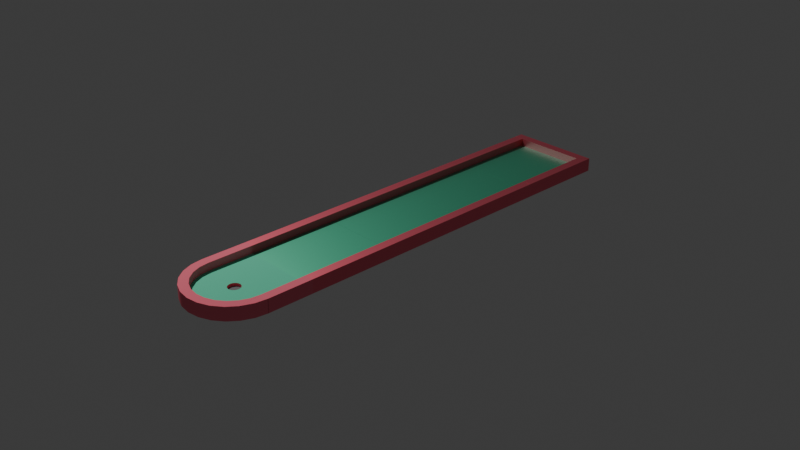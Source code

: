 # Source: myLevel1.blend  (saved by Blender 4.4.30; exported with 4.5.12 LTS)
import bpy
from mathutils import Matrix  # noqa: F401  (used for matrix-valued properties, if any)

bpy.ops.wm.read_factory_settings(use_empty=True)
scene = bpy.context.scene
scene.name = 'Scene'

# ---- collections
col_collection = bpy.data.collections.new('Collection'); scene.collection.children.link(col_collection)

# ---- materials (node trees are filled in below, after node groups)
mat_border_006 = bpy.data.materials.new('border.006')
mat_border_006.diffuse_color = (1.0, 0.2039, 0.2745, 1.0)
mat_border_006.roughness = 0.5528
mat_border_006.specular_intensity = 1.0
mat_border_006.metallic = 1.0
mat_green_006 = bpy.data.materials.new('green.006')
mat_green_006.diffuse_color = (0.1493, 0.7358, 0.4699, 1.0)
mat_green_006.roughness = 0.5528
mat_green_006.specular_intensity = 1.0
mat_green_006.metallic = 1.0
mat_border_007 = bpy.data.materials.new('border.007')
mat_border_007.diffuse_color = (1.0, 0.2039, 0.2745, 1.0)
mat_border_007.roughness = 1.0
mat_border_007.specular_intensity = 0.0
mat_green_007 = bpy.data.materials.new('green.007')
mat_green_007.diffuse_color = (0.1493, 0.7358, 0.4699, 1.0)
mat_green_007.roughness = 1.0
mat_green_007.specular_intensity = 0.0
mat_dark_001 = bpy.data.materials.new('dark.001')
mat_dark_001.diffuse_color = (0.2275, 0.2275, 0.2275, 1.0)
mat_dark_001.roughness = 1.0
mat_dark_001.specular_intensity = 0.0
mat_border_010 = bpy.data.materials.new('border.010')
mat_border_010.diffuse_color = (1.0, 0.2039, 0.2745, 1.0)
mat_border_010.roughness = 0.5528
mat_border_010.specular_intensity = 1.0
mat_border_010.metallic = 1.0
mat_green_010 = bpy.data.materials.new('green.010')
mat_green_010.diffuse_color = (0.1493, 0.7358, 0.4699, 1.0)
mat_green_010.roughness = 0.5528
mat_green_010.specular_intensity = 1.0
mat_green_010.metallic = 1.0
mat_border_008 = bpy.data.materials.new('border.008')
mat_border_008.diffuse_color = (1.0, 0.2039, 0.2745, 1.0)
mat_border_008.roughness = 0.5528
mat_border_008.specular_intensity = 1.0
mat_border_008.metallic = 1.0
mat_green_008 = bpy.data.materials.new('green.008')
mat_green_008.diffuse_color = (0.1493, 0.7358, 0.4699, 1.0)
mat_green_008.roughness = 0.5528
mat_green_008.specular_intensity = 1.0
mat_green_008.metallic = 1.0
mat_border_011 = bpy.data.materials.new('border.011')
mat_border_011.diffuse_color = (1.0, 0.2039, 0.2745, 1.0)
mat_border_011.roughness = 0.5528
mat_border_011.specular_intensity = 1.0
mat_border_011.metallic = 1.0
mat_green_011 = bpy.data.materials.new('green.011')
mat_green_011.diffuse_color = (0.1493, 0.7358, 0.4699, 1.0)
mat_green_011.roughness = 0.5528
mat_green_011.specular_intensity = 1.0
mat_green_011.metallic = 1.0
mat_border_012 = bpy.data.materials.new('border.012')
mat_border_012.diffuse_color = (1.0, 0.2039, 0.2745, 1.0)
mat_border_012.roughness = 0.5528
mat_border_012.specular_intensity = 1.0
mat_border_012.metallic = 1.0
mat_green_012 = bpy.data.materials.new('green.012')
mat_green_012.diffuse_color = (0.1493, 0.7358, 0.4699, 1.0)
mat_green_012.roughness = 0.5528
mat_green_012.specular_intensity = 1.0
mat_green_012.metallic = 1.0
mat_border_013 = bpy.data.materials.new('border.013')
mat_border_013.diffuse_color = (1.0, 0.2039, 0.2745, 1.0)
mat_border_013.roughness = 0.5528
mat_border_013.specular_intensity = 1.0
mat_border_013.metallic = 1.0
mat_green_013 = bpy.data.materials.new('green.013')
mat_green_013.diffuse_color = (0.1493, 0.7358, 0.4699, 1.0)
mat_green_013.roughness = 0.5528
mat_green_013.specular_intensity = 1.0
mat_green_013.metallic = 1.0
mat_border_014 = bpy.data.materials.new('border.014')
mat_border_014.diffuse_color = (1.0, 0.2039, 0.2745, 1.0)
mat_border_014.roughness = 0.5528
mat_border_014.specular_intensity = 1.0
mat_border_014.metallic = 1.0
mat_green_014 = bpy.data.materials.new('green.014')
mat_green_014.diffuse_color = (0.1493, 0.7358, 0.4699, 1.0)
mat_green_014.roughness = 0.5528
mat_green_014.specular_intensity = 1.0
mat_green_014.metallic = 1.0
mat_border_015 = bpy.data.materials.new('border.015')
mat_border_015.diffuse_color = (1.0, 0.2039, 0.2745, 1.0)
mat_border_015.roughness = 0.5528
mat_border_015.specular_intensity = 1.0
mat_border_015.metallic = 1.0
mat_green_015 = bpy.data.materials.new('green.015')
mat_green_015.diffuse_color = (0.1493, 0.7358, 0.4699, 1.0)
mat_green_015.roughness = 0.5528
mat_green_015.specular_intensity = 1.0
mat_green_015.metallic = 1.0
mat_border_016 = bpy.data.materials.new('border.016')
mat_border_016.diffuse_color = (1.0, 0.2039, 0.2745, 1.0)
mat_border_016.roughness = 0.5528
mat_border_016.specular_intensity = 1.0
mat_border_016.metallic = 1.0
mat_green_016 = bpy.data.materials.new('green.016')
mat_green_016.diffuse_color = (0.1493, 0.7358, 0.4699, 1.0)
mat_green_016.roughness = 0.5528
mat_green_016.specular_intensity = 1.0
mat_green_016.metallic = 1.0
mat_border_017 = bpy.data.materials.new('border.017')
mat_border_017.diffuse_color = (1.0, 0.2039, 0.2745, 1.0)
mat_border_017.roughness = 0.5528
mat_border_017.specular_intensity = 1.0
mat_border_017.metallic = 1.0
mat_green_017 = bpy.data.materials.new('green.017')
mat_green_017.diffuse_color = (0.1493, 0.7358, 0.4699, 1.0)
mat_green_017.roughness = 0.5528
mat_green_017.specular_intensity = 1.0
mat_green_017.metallic = 1.0
mat_border_018 = bpy.data.materials.new('border.018')
mat_border_018.diffuse_color = (1.0, 0.2039, 0.2745, 1.0)
mat_border_018.roughness = 0.5528
mat_border_018.specular_intensity = 1.0
mat_border_018.metallic = 1.0
mat_green_018 = bpy.data.materials.new('green.018')
mat_green_018.diffuse_color = (0.1493, 0.7358, 0.4699, 1.0)
mat_green_018.roughness = 0.5528
mat_green_018.specular_intensity = 1.0
mat_green_018.metallic = 1.0
mat_border_019 = bpy.data.materials.new('border.019')
mat_border_019.diffuse_color = (1.0, 0.2039, 0.2745, 1.0)
mat_border_019.roughness = 0.5528
mat_border_019.specular_intensity = 1.0
mat_border_019.metallic = 1.0
mat_green_019 = bpy.data.materials.new('green.019')
mat_green_019.diffuse_color = (0.1493, 0.7358, 0.4699, 1.0)
mat_green_019.roughness = 0.5528
mat_green_019.specular_intensity = 1.0
mat_green_019.metallic = 1.0
mat_border_020 = bpy.data.materials.new('border.020')
mat_border_020.diffuse_color = (1.0, 0.2039, 0.2745, 1.0)
mat_border_020.roughness = 0.5528
mat_border_020.specular_intensity = 1.0
mat_border_020.metallic = 1.0
mat_green_020 = bpy.data.materials.new('green.020')
mat_green_020.diffuse_color = (0.1493, 0.7358, 0.4699, 1.0)
mat_green_020.roughness = 0.5528
mat_green_020.specular_intensity = 1.0
mat_green_020.metallic = 1.0

# ---- material node trees
mat_border_006.use_nodes = True; mat_border_006.node_tree.nodes.clear()
_N = mat_border_006.node_tree.nodes; _L = mat_border_006.node_tree.links
n0 = _N.new('ShaderNodeBsdfPrincipled'); n0.name = 'Principled BSDF'; n0.location = (10, 300)
n0.inputs[0].default_value = (1.0, 0.2039, 0.2745, 1.0)
n0.inputs[1].default_value = 1.0
n0.inputs[2].default_value = 0.5528
n0.inputs[13].default_value = 1.0
n0.inputs[27].default_value = (0.0, 0.0, 0.0, 1.0)
n0.inputs[28].default_value = 1.0
n1 = _N.new('ShaderNodeOutputMaterial'); n1.name = 'Material Output'; n1.location = (300, 300)
n2 = _N.new('ShaderNodeNormalMap'); n2.name = 'Normal Map'; n2.location = (-300, -300)
n2.label = 'Normal/Map'
_L.new(n0.outputs[0], n1.inputs[0])
_L.new(n2.outputs[0], n0.inputs[5])
n1.is_active_output = True
mat_green_006.use_nodes = True; mat_green_006.node_tree.nodes.clear()
_N = mat_green_006.node_tree.nodes; _L = mat_green_006.node_tree.links
n0 = _N.new('ShaderNodeBsdfPrincipled'); n0.name = 'Principled BSDF'; n0.location = (10, 300)
n0.inputs[0].default_value = (0.1493, 0.7358, 0.4699, 1.0)
n0.inputs[1].default_value = 1.0
n0.inputs[2].default_value = 0.5528
n0.inputs[13].default_value = 1.0
n0.inputs[27].default_value = (0.0, 0.0, 0.0, 1.0)
n0.inputs[28].default_value = 1.0
n1 = _N.new('ShaderNodeOutputMaterial'); n1.name = 'Material Output'; n1.location = (300, 300)
n2 = _N.new('ShaderNodeNormalMap'); n2.name = 'Normal Map'; n2.location = (-300, -300)
n2.label = 'Normal/Map'
_L.new(n0.outputs[0], n1.inputs[0])
_L.new(n2.outputs[0], n0.inputs[5])
n1.is_active_output = True
mat_border_007.use_nodes = True; mat_border_007.node_tree.nodes.clear()
_N = mat_border_007.node_tree.nodes; _L = mat_border_007.node_tree.links
n0 = _N.new('ShaderNodeBsdfPrincipled'); n0.name = 'Principled BSDF'; n0.location = (10, 300)
n0.inputs[0].default_value = (1.0, 0.2039, 0.2745, 1.0)
n0.inputs[2].default_value = 1.0
n0.inputs[13].default_value = 0.0
n0.inputs[27].default_value = (1.0, 0.2039, 0.2745, 1.0)
n1 = _N.new('ShaderNodeOutputMaterial'); n1.name = 'Material Output'; n1.location = (300, 300)
n2 = _N.new('ShaderNodeNormalMap'); n2.name = 'Normal Map'; n2.location = (-300, -300)
n2.label = 'Normal/Map'
_L.new(n0.outputs[0], n1.inputs[0])
_L.new(n2.outputs[0], n0.inputs[5])
n1.is_active_output = True
mat_green_007.use_nodes = True; mat_green_007.node_tree.nodes.clear()
_N = mat_green_007.node_tree.nodes; _L = mat_green_007.node_tree.links
n0 = _N.new('ShaderNodeBsdfPrincipled'); n0.name = 'Principled BSDF'; n0.location = (10, 300)
n0.inputs[0].default_value = (0.1493, 0.7358, 0.4699, 1.0)
n0.inputs[2].default_value = 1.0
n0.inputs[13].default_value = 0.0
n0.inputs[27].default_value = (0.1493, 0.7358, 0.4699, 1.0)
n1 = _N.new('ShaderNodeOutputMaterial'); n1.name = 'Material Output'; n1.location = (300, 300)
n2 = _N.new('ShaderNodeNormalMap'); n2.name = 'Normal Map'; n2.location = (-300, -300)
n2.label = 'Normal/Map'
_L.new(n0.outputs[0], n1.inputs[0])
_L.new(n2.outputs[0], n0.inputs[5])
n1.is_active_output = True
mat_dark_001.use_nodes = True; mat_dark_001.node_tree.nodes.clear()
_N = mat_dark_001.node_tree.nodes; _L = mat_dark_001.node_tree.links
n0 = _N.new('ShaderNodeBsdfPrincipled'); n0.name = 'Principled BSDF'; n0.location = (10, 300)
n0.inputs[0].default_value = (0.2275, 0.2275, 0.2275, 1.0)
n0.inputs[2].default_value = 1.0
n0.inputs[13].default_value = 0.0
n0.inputs[27].default_value = (0.2275, 0.2275, 0.2275, 1.0)
n1 = _N.new('ShaderNodeOutputMaterial'); n1.name = 'Material Output'; n1.location = (300, 300)
n2 = _N.new('ShaderNodeNormalMap'); n2.name = 'Normal Map'; n2.location = (-300, -300)
n2.label = 'Normal/Map'
_L.new(n0.outputs[0], n1.inputs[0])
_L.new(n2.outputs[0], n0.inputs[5])
n1.is_active_output = True
mat_border_010.use_nodes = True; mat_border_010.node_tree.nodes.clear()
_N = mat_border_010.node_tree.nodes; _L = mat_border_010.node_tree.links
n0 = _N.new('ShaderNodeBsdfPrincipled'); n0.name = 'Principled BSDF'; n0.location = (10, 300)
n0.inputs[0].default_value = (1.0, 0.2039, 0.2745, 1.0)
n0.inputs[1].default_value = 1.0
n0.inputs[2].default_value = 0.5528
n0.inputs[13].default_value = 1.0
n0.inputs[27].default_value = (0.0, 0.0, 0.0, 1.0)
n0.inputs[28].default_value = 1.0
n1 = _N.new('ShaderNodeOutputMaterial'); n1.name = 'Material Output'; n1.location = (300, 300)
n2 = _N.new('ShaderNodeNormalMap'); n2.name = 'Normal Map'; n2.location = (-300, -300)
n2.label = 'Normal/Map'
_L.new(n0.outputs[0], n1.inputs[0])
_L.new(n2.outputs[0], n0.inputs[5])
n1.is_active_output = True
mat_green_010.use_nodes = True; mat_green_010.node_tree.nodes.clear()
_N = mat_green_010.node_tree.nodes; _L = mat_green_010.node_tree.links
n0 = _N.new('ShaderNodeBsdfPrincipled'); n0.name = 'Principled BSDF'; n0.location = (10, 300)
n0.inputs[0].default_value = (0.1493, 0.7358, 0.4699, 1.0)
n0.inputs[1].default_value = 1.0
n0.inputs[2].default_value = 0.5528
n0.inputs[13].default_value = 1.0
n0.inputs[27].default_value = (0.0, 0.0, 0.0, 1.0)
n0.inputs[28].default_value = 1.0
n1 = _N.new('ShaderNodeOutputMaterial'); n1.name = 'Material Output'; n1.location = (300, 300)
n2 = _N.new('ShaderNodeNormalMap'); n2.name = 'Normal Map'; n2.location = (-300, -300)
n2.label = 'Normal/Map'
_L.new(n0.outputs[0], n1.inputs[0])
_L.new(n2.outputs[0], n0.inputs[5])
n1.is_active_output = True
mat_border_008.use_nodes = True; mat_border_008.node_tree.nodes.clear()
_N = mat_border_008.node_tree.nodes; _L = mat_border_008.node_tree.links
n0 = _N.new('ShaderNodeBsdfPrincipled'); n0.name = 'Principled BSDF'; n0.location = (10, 300)
n0.inputs[0].default_value = (1.0, 0.2039, 0.2745, 1.0)
n0.inputs[1].default_value = 1.0
n0.inputs[2].default_value = 0.5528
n0.inputs[13].default_value = 1.0
n0.inputs[27].default_value = (0.0, 0.0, 0.0, 1.0)
n0.inputs[28].default_value = 1.0
n1 = _N.new('ShaderNodeOutputMaterial'); n1.name = 'Material Output'; n1.location = (300, 300)
n2 = _N.new('ShaderNodeNormalMap'); n2.name = 'Normal Map'; n2.location = (-300, -300)
n2.label = 'Normal/Map'
_L.new(n0.outputs[0], n1.inputs[0])
_L.new(n2.outputs[0], n0.inputs[5])
n1.is_active_output = True
mat_green_008.use_nodes = True; mat_green_008.node_tree.nodes.clear()
_N = mat_green_008.node_tree.nodes; _L = mat_green_008.node_tree.links
n0 = _N.new('ShaderNodeBsdfPrincipled'); n0.name = 'Principled BSDF'; n0.location = (10, 300)
n0.inputs[0].default_value = (0.1493, 0.7358, 0.4699, 1.0)
n0.inputs[1].default_value = 1.0
n0.inputs[2].default_value = 0.5528
n0.inputs[13].default_value = 1.0
n0.inputs[27].default_value = (0.0, 0.0, 0.0, 1.0)
n0.inputs[28].default_value = 1.0
n1 = _N.new('ShaderNodeOutputMaterial'); n1.name = 'Material Output'; n1.location = (300, 300)
n2 = _N.new('ShaderNodeNormalMap'); n2.name = 'Normal Map'; n2.location = (-300, -300)
n2.label = 'Normal/Map'
_L.new(n0.outputs[0], n1.inputs[0])
_L.new(n2.outputs[0], n0.inputs[5])
n1.is_active_output = True
mat_border_011.use_nodes = True; mat_border_011.node_tree.nodes.clear()
_N = mat_border_011.node_tree.nodes; _L = mat_border_011.node_tree.links
n0 = _N.new('ShaderNodeBsdfPrincipled'); n0.name = 'Principled BSDF'; n0.location = (10, 300)
n0.inputs[0].default_value = (1.0, 0.2039, 0.2745, 1.0)
n0.inputs[1].default_value = 1.0
n0.inputs[2].default_value = 0.5528
n0.inputs[13].default_value = 1.0
n0.inputs[27].default_value = (0.0, 0.0, 0.0, 1.0)
n0.inputs[28].default_value = 1.0
n1 = _N.new('ShaderNodeOutputMaterial'); n1.name = 'Material Output'; n1.location = (300, 300)
n2 = _N.new('ShaderNodeNormalMap'); n2.name = 'Normal Map'; n2.location = (-300, -300)
n2.label = 'Normal/Map'
_L.new(n0.outputs[0], n1.inputs[0])
_L.new(n2.outputs[0], n0.inputs[5])
n1.is_active_output = True
mat_green_011.use_nodes = True; mat_green_011.node_tree.nodes.clear()
_N = mat_green_011.node_tree.nodes; _L = mat_green_011.node_tree.links
n0 = _N.new('ShaderNodeBsdfPrincipled'); n0.name = 'Principled BSDF'; n0.location = (10, 300)
n0.inputs[0].default_value = (0.1493, 0.7358, 0.4699, 1.0)
n0.inputs[1].default_value = 1.0
n0.inputs[2].default_value = 0.5528
n0.inputs[13].default_value = 1.0
n0.inputs[27].default_value = (0.0, 0.0, 0.0, 1.0)
n0.inputs[28].default_value = 1.0
n1 = _N.new('ShaderNodeOutputMaterial'); n1.name = 'Material Output'; n1.location = (300, 300)
n2 = _N.new('ShaderNodeNormalMap'); n2.name = 'Normal Map'; n2.location = (-300, -300)
n2.label = 'Normal/Map'
_L.new(n0.outputs[0], n1.inputs[0])
_L.new(n2.outputs[0], n0.inputs[5])
n1.is_active_output = True
mat_border_012.use_nodes = True; mat_border_012.node_tree.nodes.clear()
_N = mat_border_012.node_tree.nodes; _L = mat_border_012.node_tree.links
n0 = _N.new('ShaderNodeBsdfPrincipled'); n0.name = 'Principled BSDF'; n0.location = (10, 300)
n0.inputs[0].default_value = (1.0, 0.2039, 0.2745, 1.0)
n0.inputs[1].default_value = 1.0
n0.inputs[2].default_value = 0.5528
n0.inputs[13].default_value = 1.0
n0.inputs[27].default_value = (0.0, 0.0, 0.0, 1.0)
n0.inputs[28].default_value = 1.0
n1 = _N.new('ShaderNodeOutputMaterial'); n1.name = 'Material Output'; n1.location = (300, 300)
n2 = _N.new('ShaderNodeNormalMap'); n2.name = 'Normal Map'; n2.location = (-300, -300)
n2.label = 'Normal/Map'
_L.new(n0.outputs[0], n1.inputs[0])
_L.new(n2.outputs[0], n0.inputs[5])
n1.is_active_output = True
mat_green_012.use_nodes = True; mat_green_012.node_tree.nodes.clear()
_N = mat_green_012.node_tree.nodes; _L = mat_green_012.node_tree.links
n0 = _N.new('ShaderNodeBsdfPrincipled'); n0.name = 'Principled BSDF'; n0.location = (10, 300)
n0.inputs[0].default_value = (0.1493, 0.7358, 0.4699, 1.0)
n0.inputs[1].default_value = 1.0
n0.inputs[2].default_value = 0.5528
n0.inputs[13].default_value = 1.0
n0.inputs[27].default_value = (0.0, 0.0, 0.0, 1.0)
n0.inputs[28].default_value = 1.0
n1 = _N.new('ShaderNodeOutputMaterial'); n1.name = 'Material Output'; n1.location = (300, 300)
n2 = _N.new('ShaderNodeNormalMap'); n2.name = 'Normal Map'; n2.location = (-300, -300)
n2.label = 'Normal/Map'
_L.new(n0.outputs[0], n1.inputs[0])
_L.new(n2.outputs[0], n0.inputs[5])
n1.is_active_output = True
mat_border_013.use_nodes = True; mat_border_013.node_tree.nodes.clear()
_N = mat_border_013.node_tree.nodes; _L = mat_border_013.node_tree.links
n0 = _N.new('ShaderNodeBsdfPrincipled'); n0.name = 'Principled BSDF'; n0.location = (10, 300)
n0.inputs[0].default_value = (1.0, 0.2039, 0.2745, 1.0)
n0.inputs[1].default_value = 1.0
n0.inputs[2].default_value = 0.5528
n0.inputs[13].default_value = 1.0
n0.inputs[27].default_value = (0.0, 0.0, 0.0, 1.0)
n0.inputs[28].default_value = 1.0
n1 = _N.new('ShaderNodeOutputMaterial'); n1.name = 'Material Output'; n1.location = (300, 300)
n2 = _N.new('ShaderNodeNormalMap'); n2.name = 'Normal Map'; n2.location = (-300, -300)
n2.label = 'Normal/Map'
_L.new(n0.outputs[0], n1.inputs[0])
_L.new(n2.outputs[0], n0.inputs[5])
n1.is_active_output = True
mat_green_013.use_nodes = True; mat_green_013.node_tree.nodes.clear()
_N = mat_green_013.node_tree.nodes; _L = mat_green_013.node_tree.links
n0 = _N.new('ShaderNodeBsdfPrincipled'); n0.name = 'Principled BSDF'; n0.location = (10, 300)
n0.inputs[0].default_value = (0.1493, 0.7358, 0.4699, 1.0)
n0.inputs[1].default_value = 1.0
n0.inputs[2].default_value = 0.5528
n0.inputs[13].default_value = 1.0
n0.inputs[27].default_value = (0.0, 0.0, 0.0, 1.0)
n0.inputs[28].default_value = 1.0
n1 = _N.new('ShaderNodeOutputMaterial'); n1.name = 'Material Output'; n1.location = (300, 300)
n2 = _N.new('ShaderNodeNormalMap'); n2.name = 'Normal Map'; n2.location = (-300, -300)
n2.label = 'Normal/Map'
_L.new(n0.outputs[0], n1.inputs[0])
_L.new(n2.outputs[0], n0.inputs[5])
n1.is_active_output = True
mat_border_014.use_nodes = True; mat_border_014.node_tree.nodes.clear()
_N = mat_border_014.node_tree.nodes; _L = mat_border_014.node_tree.links
n0 = _N.new('ShaderNodeBsdfPrincipled'); n0.name = 'Principled BSDF'; n0.location = (10, 300)
n0.inputs[0].default_value = (1.0, 0.2039, 0.2745, 1.0)
n0.inputs[1].default_value = 1.0
n0.inputs[2].default_value = 0.5528
n0.inputs[13].default_value = 1.0
n0.inputs[27].default_value = (0.0, 0.0, 0.0, 1.0)
n0.inputs[28].default_value = 1.0
n1 = _N.new('ShaderNodeOutputMaterial'); n1.name = 'Material Output'; n1.location = (300, 300)
n2 = _N.new('ShaderNodeNormalMap'); n2.name = 'Normal Map'; n2.location = (-300, -300)
n2.label = 'Normal/Map'
_L.new(n0.outputs[0], n1.inputs[0])
_L.new(n2.outputs[0], n0.inputs[5])
n1.is_active_output = True
mat_green_014.use_nodes = True; mat_green_014.node_tree.nodes.clear()
_N = mat_green_014.node_tree.nodes; _L = mat_green_014.node_tree.links
n0 = _N.new('ShaderNodeBsdfPrincipled'); n0.name = 'Principled BSDF'; n0.location = (10, 300)
n0.inputs[0].default_value = (0.1493, 0.7358, 0.4699, 1.0)
n0.inputs[1].default_value = 1.0
n0.inputs[2].default_value = 0.5528
n0.inputs[13].default_value = 1.0
n0.inputs[27].default_value = (0.0, 0.0, 0.0, 1.0)
n0.inputs[28].default_value = 1.0
n1 = _N.new('ShaderNodeOutputMaterial'); n1.name = 'Material Output'; n1.location = (300, 300)
n2 = _N.new('ShaderNodeNormalMap'); n2.name = 'Normal Map'; n2.location = (-300, -300)
n2.label = 'Normal/Map'
_L.new(n0.outputs[0], n1.inputs[0])
_L.new(n2.outputs[0], n0.inputs[5])
n1.is_active_output = True
mat_border_015.use_nodes = True; mat_border_015.node_tree.nodes.clear()
_N = mat_border_015.node_tree.nodes; _L = mat_border_015.node_tree.links
n0 = _N.new('ShaderNodeBsdfPrincipled'); n0.name = 'Principled BSDF'; n0.location = (10, 300)
n0.inputs[0].default_value = (1.0, 0.2039, 0.2745, 1.0)
n0.inputs[1].default_value = 1.0
n0.inputs[2].default_value = 0.5528
n0.inputs[13].default_value = 1.0
n0.inputs[27].default_value = (0.0, 0.0, 0.0, 1.0)
n0.inputs[28].default_value = 1.0
n1 = _N.new('ShaderNodeOutputMaterial'); n1.name = 'Material Output'; n1.location = (300, 300)
n2 = _N.new('ShaderNodeNormalMap'); n2.name = 'Normal Map'; n2.location = (-300, -300)
n2.label = 'Normal/Map'
_L.new(n0.outputs[0], n1.inputs[0])
_L.new(n2.outputs[0], n0.inputs[5])
n1.is_active_output = True
mat_green_015.use_nodes = True; mat_green_015.node_tree.nodes.clear()
_N = mat_green_015.node_tree.nodes; _L = mat_green_015.node_tree.links
n0 = _N.new('ShaderNodeBsdfPrincipled'); n0.name = 'Principled BSDF'; n0.location = (10, 300)
n0.inputs[0].default_value = (0.1493, 0.7358, 0.4699, 1.0)
n0.inputs[1].default_value = 1.0
n0.inputs[2].default_value = 0.5528
n0.inputs[13].default_value = 1.0
n0.inputs[27].default_value = (0.0, 0.0, 0.0, 1.0)
n0.inputs[28].default_value = 1.0
n1 = _N.new('ShaderNodeOutputMaterial'); n1.name = 'Material Output'; n1.location = (300, 300)
n2 = _N.new('ShaderNodeNormalMap'); n2.name = 'Normal Map'; n2.location = (-300, -300)
n2.label = 'Normal/Map'
_L.new(n0.outputs[0], n1.inputs[0])
_L.new(n2.outputs[0], n0.inputs[5])
n1.is_active_output = True
mat_border_016.use_nodes = True; mat_border_016.node_tree.nodes.clear()
_N = mat_border_016.node_tree.nodes; _L = mat_border_016.node_tree.links
n0 = _N.new('ShaderNodeBsdfPrincipled'); n0.name = 'Principled BSDF'; n0.location = (10, 300)
n0.inputs[0].default_value = (1.0, 0.2039, 0.2745, 1.0)
n0.inputs[1].default_value = 1.0
n0.inputs[2].default_value = 0.5528
n0.inputs[13].default_value = 1.0
n0.inputs[27].default_value = (0.0, 0.0, 0.0, 1.0)
n0.inputs[28].default_value = 1.0
n1 = _N.new('ShaderNodeOutputMaterial'); n1.name = 'Material Output'; n1.location = (300, 300)
n2 = _N.new('ShaderNodeNormalMap'); n2.name = 'Normal Map'; n2.location = (-300, -300)
n2.label = 'Normal/Map'
_L.new(n0.outputs[0], n1.inputs[0])
_L.new(n2.outputs[0], n0.inputs[5])
n1.is_active_output = True
mat_green_016.use_nodes = True; mat_green_016.node_tree.nodes.clear()
_N = mat_green_016.node_tree.nodes; _L = mat_green_016.node_tree.links
n0 = _N.new('ShaderNodeBsdfPrincipled'); n0.name = 'Principled BSDF'; n0.location = (10, 300)
n0.inputs[0].default_value = (0.1493, 0.7358, 0.4699, 1.0)
n0.inputs[1].default_value = 1.0
n0.inputs[2].default_value = 0.5528
n0.inputs[13].default_value = 1.0
n0.inputs[27].default_value = (0.0, 0.0, 0.0, 1.0)
n0.inputs[28].default_value = 1.0
n1 = _N.new('ShaderNodeOutputMaterial'); n1.name = 'Material Output'; n1.location = (300, 300)
n2 = _N.new('ShaderNodeNormalMap'); n2.name = 'Normal Map'; n2.location = (-300, -300)
n2.label = 'Normal/Map'
_L.new(n0.outputs[0], n1.inputs[0])
_L.new(n2.outputs[0], n0.inputs[5])
n1.is_active_output = True
mat_border_017.use_nodes = True; mat_border_017.node_tree.nodes.clear()
_N = mat_border_017.node_tree.nodes; _L = mat_border_017.node_tree.links
n0 = _N.new('ShaderNodeBsdfPrincipled'); n0.name = 'Principled BSDF'; n0.location = (10, 300)
n0.inputs[0].default_value = (1.0, 0.2039, 0.2745, 1.0)
n0.inputs[1].default_value = 1.0
n0.inputs[2].default_value = 0.5528
n0.inputs[13].default_value = 1.0
n0.inputs[27].default_value = (0.0, 0.0, 0.0, 1.0)
n0.inputs[28].default_value = 1.0
n1 = _N.new('ShaderNodeOutputMaterial'); n1.name = 'Material Output'; n1.location = (300, 300)
n2 = _N.new('ShaderNodeNormalMap'); n2.name = 'Normal Map'; n2.location = (-300, -300)
n2.label = 'Normal/Map'
_L.new(n0.outputs[0], n1.inputs[0])
_L.new(n2.outputs[0], n0.inputs[5])
n1.is_active_output = True
mat_green_017.use_nodes = True; mat_green_017.node_tree.nodes.clear()
_N = mat_green_017.node_tree.nodes; _L = mat_green_017.node_tree.links
n0 = _N.new('ShaderNodeBsdfPrincipled'); n0.name = 'Principled BSDF'; n0.location = (10, 300)
n0.inputs[0].default_value = (0.1493, 0.7358, 0.4699, 1.0)
n0.inputs[1].default_value = 1.0
n0.inputs[2].default_value = 0.5528
n0.inputs[13].default_value = 1.0
n0.inputs[27].default_value = (0.0, 0.0, 0.0, 1.0)
n0.inputs[28].default_value = 1.0
n1 = _N.new('ShaderNodeOutputMaterial'); n1.name = 'Material Output'; n1.location = (300, 300)
n2 = _N.new('ShaderNodeNormalMap'); n2.name = 'Normal Map'; n2.location = (-300, -300)
n2.label = 'Normal/Map'
_L.new(n0.outputs[0], n1.inputs[0])
_L.new(n2.outputs[0], n0.inputs[5])
n1.is_active_output = True
mat_border_018.use_nodes = True; mat_border_018.node_tree.nodes.clear()
_N = mat_border_018.node_tree.nodes; _L = mat_border_018.node_tree.links
n0 = _N.new('ShaderNodeBsdfPrincipled'); n0.name = 'Principled BSDF'; n0.location = (10, 300)
n0.inputs[0].default_value = (1.0, 0.2039, 0.2745, 1.0)
n0.inputs[1].default_value = 1.0
n0.inputs[2].default_value = 0.5528
n0.inputs[13].default_value = 1.0
n0.inputs[27].default_value = (0.0, 0.0, 0.0, 1.0)
n0.inputs[28].default_value = 1.0
n1 = _N.new('ShaderNodeOutputMaterial'); n1.name = 'Material Output'; n1.location = (300, 300)
n2 = _N.new('ShaderNodeNormalMap'); n2.name = 'Normal Map'; n2.location = (-300, -300)
n2.label = 'Normal/Map'
_L.new(n0.outputs[0], n1.inputs[0])
_L.new(n2.outputs[0], n0.inputs[5])
n1.is_active_output = True
mat_green_018.use_nodes = True; mat_green_018.node_tree.nodes.clear()
_N = mat_green_018.node_tree.nodes; _L = mat_green_018.node_tree.links
n0 = _N.new('ShaderNodeBsdfPrincipled'); n0.name = 'Principled BSDF'; n0.location = (10, 300)
n0.inputs[0].default_value = (0.1493, 0.7358, 0.4699, 1.0)
n0.inputs[1].default_value = 1.0
n0.inputs[2].default_value = 0.5528
n0.inputs[13].default_value = 1.0
n0.inputs[27].default_value = (0.0, 0.0, 0.0, 1.0)
n0.inputs[28].default_value = 1.0
n1 = _N.new('ShaderNodeOutputMaterial'); n1.name = 'Material Output'; n1.location = (300, 300)
n2 = _N.new('ShaderNodeNormalMap'); n2.name = 'Normal Map'; n2.location = (-300, -300)
n2.label = 'Normal/Map'
_L.new(n0.outputs[0], n1.inputs[0])
_L.new(n2.outputs[0], n0.inputs[5])
n1.is_active_output = True
mat_border_019.use_nodes = True; mat_border_019.node_tree.nodes.clear()
_N = mat_border_019.node_tree.nodes; _L = mat_border_019.node_tree.links
n0 = _N.new('ShaderNodeBsdfPrincipled'); n0.name = 'Principled BSDF'; n0.location = (10, 300)
n0.inputs[0].default_value = (1.0, 0.2039, 0.2745, 1.0)
n0.inputs[1].default_value = 1.0
n0.inputs[2].default_value = 0.5528
n0.inputs[13].default_value = 1.0
n0.inputs[27].default_value = (0.0, 0.0, 0.0, 1.0)
n0.inputs[28].default_value = 1.0
n1 = _N.new('ShaderNodeOutputMaterial'); n1.name = 'Material Output'; n1.location = (300, 300)
n2 = _N.new('ShaderNodeNormalMap'); n2.name = 'Normal Map'; n2.location = (-300, -300)
n2.label = 'Normal/Map'
_L.new(n0.outputs[0], n1.inputs[0])
_L.new(n2.outputs[0], n0.inputs[5])
n1.is_active_output = True
mat_green_019.use_nodes = True; mat_green_019.node_tree.nodes.clear()
_N = mat_green_019.node_tree.nodes; _L = mat_green_019.node_tree.links
n0 = _N.new('ShaderNodeBsdfPrincipled'); n0.name = 'Principled BSDF'; n0.location = (10, 300)
n0.inputs[0].default_value = (0.1493, 0.7358, 0.4699, 1.0)
n0.inputs[1].default_value = 1.0
n0.inputs[2].default_value = 0.5528
n0.inputs[13].default_value = 1.0
n0.inputs[27].default_value = (0.0, 0.0, 0.0, 1.0)
n0.inputs[28].default_value = 1.0
n1 = _N.new('ShaderNodeOutputMaterial'); n1.name = 'Material Output'; n1.location = (300, 300)
n2 = _N.new('ShaderNodeNormalMap'); n2.name = 'Normal Map'; n2.location = (-300, -300)
n2.label = 'Normal/Map'
_L.new(n0.outputs[0], n1.inputs[0])
_L.new(n2.outputs[0], n0.inputs[5])
n1.is_active_output = True
mat_border_020.use_nodes = True; mat_border_020.node_tree.nodes.clear()
_N = mat_border_020.node_tree.nodes; _L = mat_border_020.node_tree.links
n0 = _N.new('ShaderNodeBsdfPrincipled'); n0.name = 'Principled BSDF'; n0.location = (10, 300)
n0.inputs[0].default_value = (1.0, 0.2039, 0.2745, 1.0)
n0.inputs[1].default_value = 1.0
n0.inputs[2].default_value = 0.5528
n0.inputs[13].default_value = 1.0
n0.inputs[27].default_value = (0.0, 0.0, 0.0, 1.0)
n0.inputs[28].default_value = 1.0
n1 = _N.new('ShaderNodeOutputMaterial'); n1.name = 'Material Output'; n1.location = (300, 300)
n2 = _N.new('ShaderNodeNormalMap'); n2.name = 'Normal Map'; n2.location = (-300, -300)
n2.label = 'Normal/Map'
_L.new(n0.outputs[0], n1.inputs[0])
_L.new(n2.outputs[0], n0.inputs[5])
n1.is_active_output = True
mat_green_020.use_nodes = True; mat_green_020.node_tree.nodes.clear()
_N = mat_green_020.node_tree.nodes; _L = mat_green_020.node_tree.links
n0 = _N.new('ShaderNodeBsdfPrincipled'); n0.name = 'Principled BSDF'; n0.location = (10, 300)
n0.inputs[0].default_value = (0.1493, 0.7358, 0.4699, 1.0)
n0.inputs[1].default_value = 1.0
n0.inputs[2].default_value = 0.5528
n0.inputs[13].default_value = 1.0
n0.inputs[27].default_value = (0.0, 0.0, 0.0, 1.0)
n0.inputs[28].default_value = 1.0
n1 = _N.new('ShaderNodeOutputMaterial'); n1.name = 'Material Output'; n1.location = (300, 300)
n2 = _N.new('ShaderNodeNormalMap'); n2.name = 'Normal Map'; n2.location = (-300, -300)
n2.label = 'Normal/Map'
_L.new(n0.outputs[0], n1.inputs[0])
_L.new(n2.outputs[0], n0.inputs[5])
n1.is_active_output = True

# ---- world
world_world = bpy.data.worlds.new('World'); scene.world = world_world
world_world.use_nodes = True; world_world.node_tree.nodes.clear()
_N = world_world.node_tree.nodes; _L = world_world.node_tree.links
n0 = _N.new('ShaderNodeOutputWorld'); n0.name = 'World Output'; n0.location = (300, 300)
n1 = _N.new('ShaderNodeBackground'); n1.name = 'Background'; n1.location = (10, 300)
n1.inputs[0].default_value = (0.05088, 0.05088, 0.05088, 1.0)
_L.new(n1.outputs[0], n0.inputs[0])
n0.is_active_output = True
world_world.color = (0.05088, 0.05088, 0.05088)
world_world.sun_shadow_jitter_overblur = 0.0

# ---- cameras
cam_camera = bpy.data.cameras.new('Camera')
cam_camera.clip_end = 100.0
cam_camera.ortho_scale = 7.314

# ---- lights
light_light = bpy.data.lights.new('Light', 'POINT')
light_light.energy = 1000.0
light_light.shadow_soft_size = 0.1

# ---- meshes
me_mesh_006 = bpy.data.meshes.new('Mesh.006')
me_mesh_006.from_pydata([(0.4615, -0.7743, -4.999), (0.4615, -0.7743, 4.999), (-0.5384, -0.7743, -4.999), (-0.5384, -0.7743, 4.999), (0.4615, 0.6922, -4.999), (0.4615, 0.6922, 4.999), (-0.5384, 0.6922, -4.999), (-0.5384, 0.6922, 4.999), (-0.5384, -0.7743, -4.999), (-0.5384, 0.6922, -4.999), (-0.5384, -0.7743, 4.999), (-0.5384, 0.6922, 4.999), (-0.5384, -0.7743, -4.999), (0.4615, -0.7743, -4.999), (-0.5384, 0.6922, -4.999), (0.4615, -0.141, -4.999), (0.4615, 0.6922, -4.999), (0.4615, 0.6922, -4.999), (0.4615, -0.141, -4.999), (0.4615, 0.6922, 4.999), (0.4615, -0.141, 4.999), (0.4615, -0.7743, 4.999), (-0.5384, -0.7743, 4.999), (0.4615, -0.141, 4.999), (-0.5384, 0.6922, 4.999), (0.4615, 0.6922, 4.999)], [], [(2, 0, 1), (3, 2, 1), (4, 6, 5), (7, 5, 6), (8, 10, 9), (11, 9, 10), (12, 14, 13), (15, 13, 14), (16, 15, 14), (17, 19, 18), (20, 18, 19), (21, 23, 22), (24, 22, 23), (25, 24, 23)])
me_mesh_006.polygons.foreach_set('use_smooth', [True] * 14)
_uv = me_mesh_006.uv_layers.new(name='map1')
_uv.uv.foreach_set('vector', [-19.68, -19.68, -15.75, -19.68, -15.75, 19.68, -19.68, 19.68, -19.68, -19.68, -15.75, 19.68, 15.75, -19.68, 19.68, -19.68, 15.75, 19.68, 19.68, 19.68, 15.75, 19.68, 19.68, -19.68, -19.68, 0.0, 19.68, 0.0, -19.68, 5.774, 19.68, 5.774, -19.68, 5.774, 19.68, 0.0, 19.68, -3.155e-31, 19.68, 5.774, 15.75, -3.155e-31, 15.75, 2.493, 15.75, -3.155e-31, 19.68, 5.774, 15.75, 5.774, 15.75, 2.493, 19.68, 5.774, 19.68, 5.774, -19.68, 5.774, 19.68, 2.493, -19.68, 2.493, 19.68, 2.493, -19.68, 5.774, -15.75, 5.609e-14, -15.75, 2.493, -19.68, 1.152e-14, -19.68, 5.774, -19.68, 1.152e-14, -15.75, 2.493, -15.75, 5.774, -19.68, 5.774, -15.75, 2.493])
me_mesh_006.materials.append(mat_border_006)
me_mesh_006.materials.append(mat_green_006)
me_mesh_006.update()
me_mesh_006.normals_split_custom_set([tuple(v) for v in zip(*[iter([0.0, -1.0, 0.0, 0.0, -1.0, 0.0, 0.0, -1.0, 0.0, 0.0, -1.0, 0.0, 0.0, -1.0, 0.0, 0.0, -1.0, 0.0, 0.0, 1.0, 0.0, 0.0, 1.0, 0.0, 0.0, 1.0, 0.0, 0.0, 1.0, 0.0, 0.0, 1.0, 0.0, 0.0, 1.0, 0.0, -1.0, 0.0, 0.0, -1.0, 0.0, 0.0, -1.0, 0.0, 0.0, -1.0, 0.0, 0.0, -1.0, 0.0, 0.0, -1.0, 0.0, 0.0, 0.0, 0.0, -1.0, 0.0, 0.0, -1.0, 0.0, 0.0, -1.0, 0.0, 0.0, -1.0, 0.0, 0.0, -1.0, 0.0, 0.0, -1.0, 0.0, 0.0, -1.0, 0.0, 0.0, -1.0, 0.0, 0.0, -1.0, 1.0, 0.0, 0.0, 1.0, 0.0, 0.0, 1.0, 0.0, 0.0, 1.0, 0.0, 0.0, 1.0, 0.0, 0.0, 1.0, 0.0, 0.0, 0.0, 0.0, 1.0, 0.0, 0.0, 1.0, 0.0, 0.0, 1.0, 0.0, 0.0, 1.0, 0.0, 0.0, 1.0, 0.0, 0.0, 1.0, 0.0, 0.0, 1.0, 0.0, 0.0, 1.0, 0.0, 0.0, 1.0])] * 3)])
me_holeround_002 = bpy.data.meshes.new('holeRound.002')
me_holeround_002.from_pydata([(-0.5, 0.0, -0.4), (-0.4999, 0.0, 0.4), (-0.4999, 0.06333, 0.4), (-5.96e-08, 0.06333, -0.4), (-0.5, 0.06333, -0.4), (0.1035, 0.06333, -0.3863), (0.2, 0.06333, -0.3464), (0.2828, 0.06333, -0.2828), (0.3464, 0.06333, -0.2), (0.3863, 0.06333, -0.1035), (0.4, 0.06333, -5.96e-08), (0.3863, 0.06333, 0.1035), (0.3464, 0.06333, 0.2), (0.2828, 0.06333, 0.2828), (0.2, 0.06333, 0.3464), (0.1035, 0.06333, 0.3863), (0.04714, 0.06333, 0.04714), (0.03333, 0.03166, 0.05773), (0.03333, 0.06333, 0.05773), (0.04714, 0.03166, 0.04714), (0.05773, 0.03166, 0.03333), (0.05773, 0.06333, 0.03333), (0.06439, 0.03166, 0.01725), (0.06439, 0.06333, 0.01725), (0.06666, 0.03166, -7.451e-09), (0.06666, 0.06333, -7.451e-09), (0.06439, 0.03166, -0.01725), (0.06439, 0.06333, -0.01725), (0.05773, 0.03166, -0.03333), (0.05773, 0.06333, -0.03333), (0.04714, 0.03166, -0.04714), (0.04714, 0.06333, -0.04714), (0.03333, 0.06333, -0.05773), (0.03333, 0.03166, -0.05773), (0.01725, 0.06333, -0.06439), (0.01725, 0.03166, -0.06439), (-7.45e-09, 0.06333, -0.06666), (-7.45e-09, 0.03166, -0.06666), (-0.01725, 0.06333, -0.06439), (-0.01725, 0.03166, -0.06439), (-0.03333, 0.06333, -0.05773), (-0.03333, 0.03166, -0.05773), (-0.04714, 0.06333, -0.04714), (-0.04714, 0.03166, -0.04714), (-0.05773, 0.03166, -0.03333), (-0.05773, 0.06333, -0.03333), (-0.06439, 0.03166, -0.01725), (-0.06439, 0.06333, -0.01725), (-0.06666, 0.03166, 7.451e-09), (-0.06666, 0.06333, 7.451e-09), (-0.06439, 0.03166, 0.01725), (-0.06439, 0.06333, 0.01725), (-0.05773, 0.03166, 0.03333), (-0.05773, 0.06333, 0.03333), (-0.04714, 0.03166, 0.04714), (-0.04714, 0.06333, 0.04714), (-0.03333, 0.06333, 0.05773), (-0.03333, 0.03166, 0.05773), (-0.01725, 0.06333, 0.06439), (-0.01725, 0.03166, 0.06439), (7.451e-09, 0.06333, 0.06666), (7.451e-09, 0.03166, 0.06666), (0.01725, 0.06333, 0.06439), (0.01725, 0.03166, 0.06439)], [], [(16, 17, 18), (17, 16, 19), (16, 20, 19), (20, 16, 21), (21, 22, 20), (22, 21, 23), (23, 24, 22), (24, 23, 25), (25, 26, 24), (26, 25, 27), (27, 28, 26), (28, 27, 29), (29, 30, 28), (30, 29, 31), (30, 32, 33), (32, 30, 31), (33, 34, 35), (34, 33, 32), (35, 36, 37), (36, 35, 34), (37, 38, 39), (38, 37, 36), (39, 40, 41), (40, 39, 38), (41, 42, 43), (42, 41, 40), (42, 44, 43), (44, 42, 45), (45, 46, 44), (46, 45, 47), (47, 48, 46), (48, 47, 49), (49, 50, 48), (50, 49, 51), (51, 52, 50), (52, 51, 53), (53, 54, 52), (54, 53, 55), (56, 54, 55), (54, 56, 57), (58, 57, 56), (57, 58, 59), (60, 59, 58), (59, 60, 61), (62, 61, 60), (61, 62, 63), (18, 63, 62), (63, 18, 17), (2, 3, 4), (3, 2, 5), (5, 2, 6), (6, 2, 42), (6, 42, 40), (6, 40, 7), (7, 40, 38), (7, 38, 8), (8, 38, 36), (8, 36, 9), (42, 2, 45), (45, 2, 47), (47, 2, 49), (49, 2, 51), (51, 2, 53), (53, 2, 55), (55, 2, 56), (56, 2, 58), (58, 2, 60), (60, 2, 11), (11, 2, 12), (12, 2, 13), (13, 2, 14), (14, 2, 15), (11, 62, 60), (11, 18, 62), (11, 16, 18), (11, 21, 16), (11, 23, 21), (10, 23, 11), (10, 25, 23), (10, 27, 25), (10, 29, 27), (10, 31, 29), (10, 32, 31), (10, 34, 32), (9, 34, 10), (34, 9, 36), (2, 0, 1), (0, 2, 4), (39, 35, 37), (35, 39, 41), (35, 41, 33), (33, 41, 43), (33, 43, 30), (30, 43, 44), (30, 44, 28), (28, 44, 46), (28, 46, 26), (26, 46, 48), (26, 48, 24), (24, 48, 50), (24, 50, 22), (22, 50, 52), (22, 52, 20), (20, 52, 54), (20, 54, 19), (19, 54, 57), (19, 57, 17), (17, 57, 59), (17, 59, 63), (63, 59, 61)])
me_holeround_002.polygons.foreach_set('use_smooth', [True] * 110)
me_holeround_002.polygons.foreach_set('material_index', [0, 0, 0, 0, 0, 0, 0, 0, 0, 0, 0, 0, 0, 0, 0, 0, 0, 0, 0, 0, 0, 0, 0, 0, 0, 0, 0, 0, 0, 0, 0, 0, 0, 0, 0, 0, 0, 0, 0, 0, 0, 0, 0, 0, 0, 0, 0, 0, 1, 1, 1, 1, 1, 1, 1, 1, 1, 1, 1, 1, 1, 1, 1, 1, 1, 1, 1, 1, 1, 1, 1, 1, 1, 1, 1, 1, 1, 1, 1, 1, 1, 1, 1, 1, 1, 1, 1, 1, 2, 2, 2, 2, 2, 2, 2, 2, 2, 2, 2, 2, 2, 2, 2, 2, 2, 2, 2, 2, 2, 2])
_k = set([(0, 2), (2, 4), (16, 18), (16, 21), (17, 19), (17, 63), (18, 62), (19, 20), (20, 22), (21, 23), (22, 24), (23, 25), (24, 26), (25, 27), (26, 28), (27, 29), (28, 30), (29, 31), (30, 33), (31, 32), (32, 34), (33, 35), (34, 36), (35, 37), (36, 38), (37, 39), (38, 40), (39, 41), (40, 42), (41, 43), (42, 45), (43, 44), (44, 46), (45, 47), (46, 48), (47, 49), (48, 50), (49, 51), (50, 52), (51, 53), (52, 54), (53, 55), (54, 57), (55, 56), (56, 58), (57, 59), (58, 60), (59, 61), (60, 62), (61, 63)])
me_holeround_002.attributes.new('sharp_edge', 'BOOLEAN', 'EDGE').data.foreach_set('value', [ (min(e.vertices), max(e.vertices)) in _k for e in me_holeround_002.edges])
_uv = me_holeround_002.uv_layers.new(name='UVMap')
_uv.uv.foreach_set('vector', [-0.3426, 2.493, 0.3426, 1.247, 0.3426, 2.493, 0.3426, 1.247, -0.3426, 2.493, -0.3426, 1.247, 0.3426, 2.493, -0.3426, 1.247, 0.3426, 1.247, -0.3426, 1.247, 0.3426, 2.493, -0.3426, 2.493, 0.3426, 2.493, -0.3426, 1.247, 0.3426, 1.247, -0.3426, 1.247, 0.3426, 2.493, -0.3426, 2.493, 0.3426, 2.493, -0.3426, 1.247, 0.3426, 1.247, -0.3426, 1.247, 0.3426, 2.493, -0.3426, 2.493, 0.3426, 2.493, -0.3426, 1.247, 0.3426, 1.247, -0.3426, 1.247, 0.3426, 2.493, -0.3426, 2.493, 0.3426, 2.493, -0.3426, 1.247, 0.3426, 1.247, -0.3426, 1.247, 0.3426, 2.493, -0.3426, 2.493, 0.3426, 2.493, -0.3426, 1.247, 0.3426, 1.247, -0.3426, 1.247, 0.3426, 2.493, -0.3426, 2.493, 0.3426, 1.247, -0.3426, 2.493, -0.3426, 1.247, -0.3426, 2.493, 0.3426, 1.247, 0.3426, 2.493, 0.3426, 1.247, -0.3426, 2.493, -0.3426, 1.247, -0.3426, 2.493, 0.3426, 1.247, 0.3426, 2.493, 0.3426, 1.247, -0.3426, 2.493, -0.3426, 1.247, -0.3426, 2.493, 0.3426, 1.247, 0.3426, 2.493, 0.3426, 1.247, -0.3426, 2.493, -0.3426, 1.247, -0.3426, 2.493, 0.3426, 1.247, 0.3426, 2.493, 0.3426, 1.247, -0.3426, 2.493, -0.3426, 1.247, -0.3426, 2.493, 0.3426, 1.247, 0.3426, 2.493, 0.3426, 1.247, -0.3426, 2.493, -0.3426, 1.247, -0.3426, 2.493, 0.3426, 1.247, 0.3426, 2.493, 0.3426, 2.493, -0.3426, 1.247, 0.3426, 1.247, -0.3426, 1.247, 0.3426, 2.493, -0.3426, 2.493, 0.3426, 2.493, -0.3426, 1.247, 0.3426, 1.247, -0.3426, 1.247, 0.3426, 2.493, -0.3426, 2.493, 0.3426, 2.493, -0.3426, 1.247, 0.3426, 1.247, -0.3426, 1.247, 0.3426, 2.493, -0.3426, 2.493, 0.3426, 2.493, -0.3426, 1.247, 0.3426, 1.247, -0.3426, 1.247, 0.3426, 2.493, -0.3426, 2.493, 0.3426, 2.493, -0.3426, 1.247, 0.3426, 1.247, -0.3426, 1.247, 0.3426, 2.493, -0.3426, 2.493, 0.3426, 2.493, -0.3426, 1.247, 0.3426, 1.247, -0.3426, 1.247, 0.3426, 2.493, -0.3426, 2.493, -0.3426, 2.493, 0.3426, 1.247, 0.3426, 2.493, 0.3426, 1.247, -0.3426, 2.493, -0.3426, 1.247, -0.3426, 2.493, 0.3426, 1.247, 0.3426, 2.493, 0.3426, 1.247, -0.3426, 2.493, -0.3426, 1.247, -0.3426, 2.493, 0.3426, 1.247, 0.3426, 2.493, 0.3426, 1.247, -0.3426, 2.493, -0.3426, 1.247, -0.3426, 2.493, 0.3426, 1.247, 0.3426, 2.493, 0.3426, 1.247, -0.3426, 2.493, -0.3426, 1.247, -0.3426, 2.493, 0.3426, 1.247, 0.3426, 2.493, 0.3426, 1.247, -0.3426, 2.493, -0.3426, 1.247, 15.75, -19.68, -15.75, 6.196e-12, -15.75, -19.68, -15.75, 6.196e-12, 15.75, -19.68, -15.21, 4.075, -15.21, 4.075, 15.75, -19.68, -13.64, 7.873, -13.64, 7.873, 15.75, -19.68, -1.856, -1.856, -13.64, 7.873, -1.856, -1.856, -2.273, -1.312, -13.64, 7.873, -2.273, -1.312, -11.13, 11.13, -11.13, 11.13, -2.273, -1.312, -2.535, -0.6792, -11.13, 11.13, -2.535, -0.6792, -7.873, 13.64, -7.873, 13.64, -2.535, -0.6792, -2.624, 5.968e-12, -7.873, 13.64, -2.624, 5.968e-12, -4.075, 15.21, -1.856, -1.856, 15.75, -19.68, -1.312, -2.273, -1.312, -2.273, 15.75, -19.68, -0.6792, -2.535, -0.6792, -2.535, 15.75, -19.68, -1.205e-11, -2.624, -1.205e-11, -2.624, 15.75, -19.68, 0.6792, -2.535, 0.6792, -2.535, 15.75, -19.68, 1.312, -2.273, 1.312, -2.273, 15.75, -19.68, 1.856, -1.856, 1.856, -1.856, 15.75, -19.68, 2.273, -1.312, 2.273, -1.312, 15.75, -19.68, 2.535, -0.6792, 2.535, -0.6792, 15.75, -19.68, 2.624, 5.968e-12, 2.624, 5.968e-12, 15.75, -19.68, 4.075, 15.21, 4.075, 15.21, 15.75, -19.68, 7.873, 13.64, 7.873, 13.64, 15.75, -19.68, 11.13, 11.13, 11.13, 11.13, 15.75, -19.68, 13.64, 7.873, 13.64, 7.873, 15.75, -19.68, 15.21, 4.075, 4.075, 15.21, 2.535, 0.6792, 2.624, 5.968e-12, 4.075, 15.21, 2.273, 1.312, 2.535, 0.6792, 4.075, 15.21, 1.856, 1.856, 2.273, 1.312, 4.075, 15.21, 1.312, 2.273, 1.856, 1.856, 4.075, 15.21, 0.6792, 2.535, 1.312, 2.273, -1.182e-11, 15.75, 0.6792, 2.535, 4.075, 15.21, -1.182e-11, 15.75, -1.205e-11, 2.624, 0.6792, 2.535, -1.182e-11, 15.75, -0.6792, 2.535, -1.205e-11, 2.624, -1.182e-11, 15.75, -1.312, 2.273, -0.6792, 2.535, -1.182e-11, 15.75, -1.856, 1.856, -1.312, 2.273, -1.182e-11, 15.75, -2.273, 1.312, -1.856, 1.856, -1.182e-11, 15.75, -2.535, 0.6792, -2.273, 1.312, -4.075, 15.21, -2.535, 0.6792, -1.182e-11, 15.75, -2.535, 0.6792, -4.075, 15.21, -2.624, 5.968e-12, 15.75, 2.493, -15.75, 8.403e-14, 15.75, -2.883e-15, -15.75, 8.403e-14, 15.75, 2.493, -15.75, 2.493, -2.535, -0.6792, -2.535, 0.6792, -2.624, 5.969e-12, -2.535, 0.6792, -2.535, -0.6792, -2.273, -1.312, -2.535, 0.6792, -2.273, -1.312, -2.273, 1.312, -2.273, 1.312, -2.273, -1.312, -1.856, -1.856, -2.273, 1.312, -1.856, -1.856, -1.856, 1.856, -1.856, 1.856, -1.856, -1.856, -1.312, -2.273, -1.856, 1.856, -1.312, -2.273, -1.312, 2.273, -1.312, 2.273, -1.312, -2.273, -0.6792, -2.535, -1.312, 2.273, -0.6792, -2.535, -0.6792, 2.535, -0.6792, 2.535, -0.6792, -2.535, -1.205e-11, -2.624, -0.6792, 2.535, -1.205e-11, -2.624, -1.205e-11, 2.624, -1.205e-11, 2.624, -1.205e-11, -2.624, 0.6792, -2.535, -1.205e-11, 2.624, 0.6792, -2.535, 0.6792, 2.535, 0.6792, 2.535, 0.6792, -2.535, 1.312, -2.273, 0.6792, 2.535, 1.312, -2.273, 1.312, 2.273, 1.312, 2.273, 1.312, -2.273, 1.856, -1.856, 1.312, 2.273, 1.856, -1.856, 1.856, 1.856, 1.856, 1.856, 1.856, -1.856, 2.273, -1.312, 1.856, 1.856, 2.273, -1.312, 2.273, 1.312, 2.273, 1.312, 2.273, -1.312, 2.535, -0.6792, 2.273, 1.312, 2.535, -0.6792, 2.535, 0.6792, 2.535, 0.6792, 2.535, -0.6792, 2.624, 5.969e-12])
me_holeround_002.materials.append(mat_border_007)
me_holeround_002.materials.append(mat_green_007)
me_holeround_002.materials.append(mat_dark_001)
me_holeround_002.update()
me_holeround_002.normals_split_custom_set([tuple(v) for v in zip(*[iter([-0.7071, 0.0, -0.7071, -0.5, 0.0, -0.866, -0.5, 0.0, -0.866, -0.5, 0.0, -0.866, -0.7071, 0.0, -0.7071, -0.7071, 0.0, -0.7071, -0.7071, 0.0, -0.7071, -0.866, 0.0, -0.5, -0.7071, 0.0, -0.7071, -0.866, 0.0, -0.5, -0.7071, 0.0, -0.7071, -0.866, 0.0, -0.5, -0.866, 0.0, -0.5, -0.9659, 0.0, -0.2588, -0.866, 0.0, -0.5, -0.9659, 0.0, -0.2588, -0.866, 0.0, -0.5, -0.9659, 0.0, -0.2588, -0.9659, 0.0, -0.2588, -1.0, 0.0, 1.239e-06, -0.9659, 0.0, -0.2588, -1.0, 0.0, 1.239e-06, -0.9659, 0.0, -0.2588, -1.0, 0.0, -1.186e-06, -1.0, 0.0, -1.186e-06, -0.9659, 0.0, 0.2588, -1.0, 0.0, 1.239e-06, -0.9659, 0.0, 0.2588, -1.0, 0.0, -1.186e-06, -0.9659, 0.0, 0.2588, -0.9659, 0.0, 0.2588, -0.866, 0.0, 0.5, -0.9659, 0.0, 0.2588, -0.866, 0.0, 0.5, -0.9659, 0.0, 0.2588, -0.866, 0.0, 0.5, -0.866, 0.0, 0.5, -0.7071, 0.0, 0.7071, -0.866, 0.0, 0.5, -0.7071, 0.0, 0.7071, -0.866, 0.0, 0.5, -0.7071, 0.0, 0.7071, -0.7071, 0.0, 0.7071, -0.5, 0.0, 0.866, -0.5, 0.0, 0.866, -0.5, 0.0, 0.866, -0.7071, 0.0, 0.7071, -0.7071, 0.0, 0.7071, -0.5, 0.0, 0.866, -0.2588, 0.0, 0.9659, -0.2588, 0.0, 0.9659, -0.2588, 0.0, 0.9659, -0.5, 0.0, 0.866, -0.5, 0.0, 0.866, -0.2588, 0.0, 0.9659, 1.483e-06, 0.0, 1.0, -1.517e-06, 0.0, 1.0, 1.483e-06, 0.0, 1.0, -0.2588, 0.0, 0.9659, -0.2588, 0.0, 0.9659, -1.517e-06, 0.0, 1.0, 0.2588, 0.0, 0.9659, 0.2588, 0.0, 0.9659, 0.2588, 0.0, 0.9659, -1.517e-06, 0.0, 1.0, 1.483e-06, 0.0, 1.0, 0.2588, 0.0, 0.9659, 0.5, 0.0, 0.866, 0.5, 0.0, 0.866, 0.5, 0.0, 0.866, 0.2588, 0.0, 0.9659, 0.2588, 0.0, 0.9659, 0.5, 0.0, 0.866, 0.7071, 0.0, 0.7071, 0.7071, 0.0, 0.7071, 0.7071, 0.0, 0.7071, 0.5, 0.0, 0.866, 0.5, 0.0, 0.866, 0.7071, 0.0, 0.7071, 0.866, 0.0, 0.5, 0.7071, 0.0, 0.7071, 0.866, 0.0, 0.5, 0.7071, 0.0, 0.7071, 0.866, 0.0, 0.5, 0.866, 0.0, 0.5, 0.9659, 0.0, 0.2588, 0.866, 0.0, 0.5, 0.9659, 0.0, 0.2588, 0.866, 0.0, 0.5, 0.9659, 0.0, 0.2588, 0.9659, 0.0, 0.2588, 1.0, 0.0, -1.239e-06, 0.9659, 0.0, 0.2588, 1.0, 0.0, -1.239e-06, 0.9659, 0.0, 0.2588, 1.0, 0.0, 1.186e-06, 1.0, 0.0, 1.186e-06, 0.9659, 0.0, -0.2588, 1.0, 0.0, -1.239e-06, 0.9659, 0.0, -0.2588, 1.0, 0.0, 1.186e-06, 0.9659, 0.0, -0.2588, 0.9659, 0.0, -0.2588, 0.866, 0.0, -0.5, 0.9659, 0.0, -0.2588, 0.866, 0.0, -0.5, 0.9659, 0.0, -0.2588, 0.866, 0.0, -0.5, 0.866, 0.0, -0.5, 0.7071, 0.0, -0.7071, 0.866, 0.0, -0.5, 0.7071, 0.0, -0.7071, 0.866, 0.0, -0.5, 0.7071, 0.0, -0.7071, 0.5, 0.0, -0.866, 0.7071, 0.0, -0.7071, 0.7071, 0.0, -0.7071, 0.7071, 0.0, -0.7071, 0.5, 0.0, -0.866, 0.5, 0.0, -0.866, 0.2588, 0.0, -0.9659, 0.5, 0.0, -0.866, 0.5, 0.0, -0.866, 0.5, 0.0, -0.866, 0.2588, 0.0, -0.9659, 0.2588, 0.0, -0.9659, -1.483e-06, 0.0, -1.0, 0.2588, 0.0, -0.9659, 0.2588, 0.0, -0.9659, 0.2588, 0.0, -0.9659, -1.483e-06, 0.0, -1.0, 1.517e-06, 0.0, -1.0, -0.2588, 0.0, -0.9659, 1.517e-06, 0.0, -1.0, -1.483e-06, 0.0, -1.0, 1.517e-06, 0.0, -1.0, -0.2588, 0.0, -0.9659, -0.2588, 0.0, -0.9659, -0.5, 0.0, -0.866, -0.2588, 0.0, -0.9659, -0.2588, 0.0, -0.9659, -0.2588, 0.0, -0.9659, -0.5, 0.0, -0.866, -0.5, 0.0, -0.866, 0.0, 1.0, -9.074e-09, 0.0, 1.0, 5.519e-08, 0.0, 1.0, 0.0, 0.0, 1.0, 5.519e-08, 0.0, 1.0, -9.074e-09, 0.0, 1.0, -1.721e-08, 0.0, 1.0, -1.721e-08, 0.0, 1.0, -9.074e-09, 0.0, 1.0, -3.255e-08, 0.0, 1.0, -3.255e-08, 0.0, 1.0, -9.074e-09, 0.0, 1.0, 5.131e-08, 0.0, 1.0, -3.255e-08, 0.0, 1.0, 5.131e-08, 0.0, 1.0, -9.995e-07, 0.0, 1.0, -3.255e-08, 0.0, 1.0, -9.995e-07, 0.0, 1.0, 2.806e-09, 0.0, 1.0, 2.806e-09, 0.0, 1.0, -9.995e-07, 0.0, 1.0, 6.873e-07, 0.0, 1.0, 2.806e-09, 0.0, 1.0, 6.873e-07, 0.0, 1.0, 1.683e-09, 0.0, 1.0, 1.683e-09, 0.0, 1.0, 6.873e-07, 0.0, 1.0, 2.305e-07, 0.0, 1.0, 1.683e-09, 0.0, 1.0, 2.305e-07, 0.0, 1.0, -8.974e-09, 0.0, 1.0, 5.131e-08, 0.0, 1.0, -9.074e-09, 0.0, 1.0, 0.0, 0.0, 1.0, 0.0, 0.0, 1.0, -9.074e-09, 0.0, 1.0, 0.0, 0.0, 1.0, 0.0, 0.0, 1.0, -9.074e-09, 0.0, 1.0, 0.0, 0.0, 1.0, 0.0, 0.0, 1.0, -9.074e-09, 0.0, 1.0, 0.0, 0.0, 1.0, 0.0, 0.0, 1.0, -9.074e-09, 0.0, 1.0, 0.0, 0.0, 1.0, 0.0, 0.0, 1.0, -9.074e-09, 0.0, 1.0, -2.066e-07, 0.0, 1.0, -2.066e-07, 0.0, 1.0, -9.074e-09, 0.0, 1.0, -1.457e-07, 0.0, 1.0, -1.457e-07, 0.0, 1.0, -9.074e-09, 0.0, 1.0, 0.0, 0.0, 1.0, 0.0, 0.0, 1.0, -9.074e-09, 0.0, 1.0, -3.064e-08, 0.0, 1.0, -3.064e-08, 0.0, 1.0, -9.074e-09, 0.0, 1.0, -3.819e-08, 0.0, 1.0, -3.819e-08, 0.0, 1.0, -9.074e-09, 0.0, 1.0, -7.713e-08, 0.0, 1.0, -7.713e-08, 0.0, 1.0, -9.074e-09, 0.0, 1.0, 0.0, 0.0, 1.0, 0.0, 0.0, 1.0, -9.074e-09, 0.0, 1.0, 0.0, 0.0, 1.0, 0.0, 0.0, 1.0, -9.074e-09, 0.0, 1.0, 0.0, 0.0, 1.0, -3.819e-08, 0.0, 1.0, -4.492e-07, 0.0, 1.0, -3.064e-08, 0.0, 1.0, -3.819e-08, 0.0, 1.0, -1.922e-07, 0.0, 1.0, -4.492e-07, 0.0, 1.0, -3.819e-08, 0.0, 1.0, 4.168e-07, 0.0, 1.0, -1.922e-07, 0.0, 1.0, -3.819e-08, 0.0, 1.0, -1.078e-07, 0.0, 1.0, 4.168e-07, 0.0, 1.0, -3.819e-08, 0.0, 1.0, -2.28e-07, 0.0, 1.0, -1.078e-07, 0.0, 1.0, 9.61e-09, 0.0, 1.0, -2.28e-07, 0.0, 1.0, -3.819e-08, 0.0, 1.0, 9.61e-09, 0.0, 1.0, -5.011e-14, 0.0, 1.0, -2.28e-07, 0.0, 1.0, 9.61e-09, 0.0, 1.0, 3.497e-07, 0.0, 1.0, -5.011e-14, 0.0, 1.0, 9.61e-09, 0.0, 1.0, -2.545e-07, 0.0, 1.0, 3.497e-07, 0.0, 1.0, 9.61e-09, 0.0, 1.0, 3.967e-07, 0.0, 1.0, -2.545e-07, 0.0, 1.0, 9.61e-09, 0.0, 1.0, -1.522e-07, 0.0, 1.0, 3.967e-07, 0.0, 1.0, 9.61e-09, 0.0, 1.0, -2.122e-06, 0.0, 1.0, -1.522e-07, 0.0, 1.0, -8.974e-09, 0.0, 1.0, -2.122e-06, 0.0, 1.0, 9.61e-09, 0.0, 1.0, -2.122e-06, 0.0, 1.0, -8.974e-09, 0.0, 1.0, 2.305e-07, -1.0, 0.0, 1.49e-07, -1.0, 0.0, 1.49e-07, -1.0, 0.0, 1.49e-07, -1.0, 0.0, 1.49e-07, -1.0, 0.0, 1.49e-07, -1.0, 0.0, 1.49e-07, 0.0, 1.0, 4.161e-07, 0.0, 1.0, -4.448e-08, 0.0, 1.0, -1.485e-06, 0.0, 1.0, -4.448e-08, 0.0, 1.0, 4.161e-07, 0.0, 1.0, 4.605e-08, 0.0, 1.0, -4.448e-08, 0.0, 1.0, 4.605e-08, 0.0, 1.0, -3.815e-07, 0.0, 1.0, -3.815e-07, 0.0, 1.0, 4.605e-08, 0.0, 1.0, 4.793e-08, 0.0, 1.0, -3.815e-07, 0.0, 1.0, 4.793e-08, 0.0, 1.0, -1.019e-07, 0.0, 1.0, -1.019e-07, 0.0, 1.0, 4.793e-08, 0.0, 1.0, 1.634e-07, 0.0, 1.0, -1.019e-07, 0.0, 1.0, 1.634e-07, 0.0, 1.0, 9.263e-09, 0.0, 1.0, 9.263e-09, 0.0, 1.0, 1.634e-07, 0.0, 1.0, 1.864e-07, 0.0, 1.0, 9.263e-09, 0.0, 1.0, 1.864e-07, 0.0, 1.0, -2.122e-07, 0.0, 1.0, -2.122e-07, 0.0, 1.0, 1.864e-07, 0.0, 1.0, 1.787e-07, 0.0, 1.0, -2.122e-07, 0.0, 1.0, 1.787e-07, 0.0, 1.0, -1.924e-07, 0.0, 1.0, -1.924e-07, 0.0, 1.0, 1.787e-07, 0.0, 1.0, 1.38e-07, 0.0, 1.0, -1.924e-07, 0.0, 1.0, 1.38e-07, 0.0, 1.0, -8.931e-08, 0.0, 1.0, -8.931e-08, 0.0, 1.0, 1.38e-07, 0.0, 1.0, 3.868e-08, 0.0, 1.0, -8.931e-08, 0.0, 1.0, 3.868e-08, 0.0, 1.0, -1.677e-07, 0.0, 1.0, -1.677e-07, 0.0, 1.0, 3.868e-08, 0.0, 1.0, 1.061e-07, 0.0, 1.0, -1.677e-07, 0.0, 1.0, 1.061e-07, 0.0, 1.0, 1.059e-08, 0.0, 1.0, 1.059e-08, 0.0, 1.0, 1.061e-07, 0.0, 1.0, 1.908e-07, 0.0, 1.0, 1.059e-08, 0.0, 1.0, 1.908e-07, 0.0, 1.0, 0.0, 0.0, 1.0, 0.0, 0.0, 1.0, 1.908e-07, 0.0, 1.0, 6.75e-08, 0.0, 1.0, 0.0, 0.0, 1.0, 6.75e-08, 0.0, 1.0, 6.75e-08, 0.0, 1.0, 6.75e-08, 0.0, 1.0, 6.75e-08, 0.0, 1.0, 1.485e-06])] * 3)])
me_holeround_003 = bpy.data.meshes.new('holeRound.003')
me_holeround_003.from_pydata([(-5.96e-08, 0.0, -0.5), (-0.5, 0.0, -0.4), (0.1294, 7.519e-18, -0.4829), (0.25, 3.008e-17, -0.433), (0.3535, 6.015e-17, -0.3535), (-0.4999, 0.0, 0.4), (0.433, 9.775e-17, -0.25), (0.4829, 1.504e-16, -0.1294), (0.5, 1.955e-16, -5.96e-08), (0.4829, 2.481e-16, 0.1294), (0.433, 2.932e-16, 0.25), (0.3535, 3.384e-16, 0.3535), (0.25, 3.684e-16, 0.433), (-0.4999, 0.0, 0.5), (0.1294, 3.835e-16, 0.4829), (5.96e-08, 3.835e-16, 0.5), (-5.96e-08, 0.1467, -0.5), (-0.4999, 0.06333, 0.4), (0.1294, 0.1467, -0.4829), (0.25, 0.1467, -0.433), (0.3535, 0.1467, -0.3535), (0.433, 0.1467, -0.25), (0.4829, 0.1467, -0.1294), (0.5, 0.1467, -5.96e-08), (0.4829, 0.1467, 0.1294), (0.433, 0.1467, 0.25), (0.3535, 0.1467, 0.3535), (0.25, 0.1467, 0.433), (5.96e-08, 0.1467, 0.4), (0.1035, 0.1467, 0.3863), (0.2, 0.1467, 0.3464), (0.2828, 0.1467, 0.2828), (0.3464, 0.1467, 0.2), (0.3863, 0.1467, 0.1035), (0.4, 0.1467, -5.96e-08), (0.3863, 0.1467, -0.1035), (0.3464, 0.1467, -0.2), (0.2828, 0.1467, -0.2828), (0.2, 0.1467, -0.3464), (0.1035, 0.1467, -0.3863), (-5.96e-08, 0.1467, -0.4), (-5.96e-08, 0.06333, -0.4), (0.1035, 0.06333, -0.3863), (0.2, 0.06333, -0.3464), (0.2828, 0.06333, -0.2828), (0.3464, 0.06333, -0.2), (0.3863, 0.06333, -0.1035), (0.4, 0.06333, -5.96e-08), (0.3863, 0.06333, 0.1035), (0.3464, 0.06333, 0.2), (0.2828, 0.06333, 0.2828), (0.2, 0.06333, 0.3464), (0.1035, 0.06333, 0.3863), (5.96e-08, 0.06333, 0.4)], [], [(1, 0, 2), (1, 2, 3), (1, 3, 4), (1, 4, 5), (5, 4, 6), (5, 6, 7), (5, 7, 8), (5, 8, 9), (5, 9, 10), (5, 10, 11), (5, 11, 12), (5, 12, 13), (13, 12, 14), (13, 14, 15), (18, 0, 16), (0, 18, 2), (19, 2, 18), (2, 19, 3), (20, 3, 19), (3, 20, 4), (20, 6, 4), (6, 20, 21), (21, 7, 6), (7, 21, 22), (22, 8, 7), (8, 22, 23), (23, 9, 8), (9, 23, 24), (24, 10, 9), (10, 24, 25), (25, 11, 10), (11, 25, 26), (11, 27, 12), (27, 11, 26), (27, 29, 28), (26, 29, 27), (26, 30, 29), (26, 31, 30), (25, 31, 26), (25, 32, 31), (24, 32, 25), (24, 33, 32), (24, 34, 33), (23, 34, 24), (23, 35, 34), (22, 35, 23), (22, 36, 35), (21, 36, 22), (21, 37, 36), (21, 38, 37), (20, 38, 21), (20, 39, 38), (20, 40, 39), (19, 40, 20), (42, 40, 41), (40, 42, 39), (43, 39, 42), (39, 43, 38), (44, 38, 43), (38, 44, 37), (36, 44, 45), (44, 36, 37), (35, 45, 46), (45, 35, 36), (34, 46, 47), (46, 34, 35), (33, 47, 48), (47, 33, 34), (32, 48, 49), (48, 32, 33), (31, 49, 50), (49, 31, 32), (31, 51, 30), (51, 31, 50), (30, 52, 29), (52, 30, 51), (29, 53, 28), (53, 29, 52), (52, 17, 53)])
me_holeround_003.polygons.foreach_set('use_smooth', [True] * 79)
me_holeround_003.polygons.foreach_set('material_index', [0, 0, 0, 0, 0, 0, 0, 0, 0, 0, 0, 0, 0, 0, 0, 0, 0, 0, 0, 0, 0, 0, 0, 0, 0, 0, 0, 0, 0, 0, 0, 0, 0, 0, 0, 0, 0, 0, 0, 0, 0, 0, 0, 0, 0, 0, 0, 0, 0, 0, 0, 0, 0, 0, 0, 0, 0, 0, 0, 0, 0, 0, 0, 0, 0, 0, 0, 0, 0, 0, 0, 0, 0, 0, 0, 0, 0, 0, 1])
_k = set([(0, 2), (1, 4), (2, 3), (3, 4), (4, 6), (5, 13), (6, 7), (7, 8), (8, 9), (9, 10), (10, 11), (11, 12), (12, 14), (13, 15), (14, 15), (16, 18), (17, 53), (18, 19), (19, 20), (20, 21), (21, 22), (22, 23), (23, 24), (24, 25), (25, 26), (26, 27), (28, 29), (29, 30), (30, 31), (30, 52), (31, 32), (32, 33), (33, 34), (34, 35), (35, 36), (36, 37), (37, 38), (38, 39), (39, 40), (52, 53)])
me_holeround_003.attributes.new('sharp_edge', 'BOOLEAN', 'EDGE').data.foreach_set('value', [ (min(e.vertices), max(e.vertices)) in _k for e in me_holeround_003.edges])
_uv = me_holeround_003.uv_layers.new(name='UVMap')
_uv.uv.foreach_set('vector', [15.75, -19.68, 19.68, 6.196e-12, 19.01, 5.094, 15.75, -19.68, 19.01, 5.094, 17.05, 9.842, 15.75, -19.68, 17.05, 9.842, 13.92, 13.92, 15.75, -19.68, 13.92, 13.92, -15.75, -19.68, -15.75, -19.68, 13.92, 13.92, 9.842, 17.05, -15.75, -19.68, 9.842, 17.05, 5.094, 19.01, -15.75, -19.68, 5.094, 19.01, 1.467e-07, 19.68, -15.75, -19.68, 1.467e-07, 19.68, -5.094, 19.01, -15.75, -19.68, -5.094, 19.01, -9.842, 17.05, -15.75, -19.68, -9.842, 17.05, -13.92, 13.92, -15.75, -19.68, -13.92, 13.92, -17.05, 9.842, -15.75, -19.68, -17.05, 9.842, -19.68, -19.68, -19.68, -19.68, -17.05, 9.842, -19.01, 5.094, -19.68, -19.68, -19.01, 5.094, -19.68, 5.855e-12, -2.569, 5.774, 2.569, -1.29e-16, 2.569, 5.774, 2.569, -1.29e-16, -2.569, 5.774, -2.569, 1.67e-16, -2.569, 5.774, 2.569, 7.373e-15, 2.569, 5.774, 2.569, 7.373e-15, -2.569, 5.774, -2.569, 8.262e-15, -2.569, 5.774, 2.569, 7.259e-15, 2.569, 5.774, 2.569, 7.259e-15, -2.569, 5.774, -2.569, 8.443e-15, 2.569, 5.774, -2.569, 8.506e-15, 2.569, 7.026e-15, -2.569, 8.506e-15, 2.569, 5.774, -2.569, 5.774, 2.569, 5.774, -2.569, 8.844e-15, 2.569, 6.772e-15, -2.569, 8.844e-15, 2.569, 5.774, -2.569, 5.774, 2.569, 5.774, -2.569, 7.824e-15, 2.569, 6.048e-15, -2.569, 7.824e-15, 2.569, 5.774, -2.569, 5.774, 2.569, 5.774, -2.569, 9.836e-15, 2.569, 7.764e-15, -2.569, 9.836e-15, 2.569, 5.774, -2.569, 5.774, 2.569, 5.774, -2.569, 8.732e-15, 2.569, 6.956e-15, -2.569, 8.732e-15, 2.569, 5.774, -2.569, 5.774, 2.569, 5.774, -2.569, 8.829e-15, 2.569, 7.053e-15, -2.569, 8.829e-15, 2.569, 5.774, -2.569, 5.774, 2.569, 7.457e-15, -2.569, 5.774, -2.569, 8.641e-15, -2.569, 5.774, 2.569, 7.457e-15, 2.569, 5.774, 17.05, 9.842, 15.21, 4.075, 15.75, 5.969e-12, 13.92, 13.92, 15.21, 4.075, 17.05, 9.842, 13.92, 13.92, 13.64, 7.873, 15.21, 4.075, 13.92, 13.92, 11.13, 11.13, 13.64, 7.873, 9.842, 17.05, 11.13, 11.13, 13.92, 13.92, 9.842, 17.05, 7.873, 13.64, 11.13, 11.13, 5.094, 19.01, 7.873, 13.64, 9.842, 17.05, 5.094, 19.01, 4.075, 15.21, 7.873, 13.64, 5.094, 19.01, -1.182e-11, 15.75, 4.075, 15.21, -1.467e-07, 19.68, -1.182e-11, 15.75, 5.094, 19.01, -1.467e-07, 19.68, -4.075, 15.21, -1.182e-11, 15.75, -5.094, 19.01, -4.075, 15.21, -1.467e-07, 19.68, -5.094, 19.01, -7.873, 13.64, -4.075, 15.21, -9.842, 17.05, -7.873, 13.64, -5.094, 19.01, -9.842, 17.05, -11.13, 11.13, -7.873, 13.64, -9.842, 17.05, -13.64, 7.873, -11.13, 11.13, -13.92, 13.92, -13.64, 7.873, -9.842, 17.05, -13.92, 13.92, -15.21, 4.075, -13.64, 7.873, -13.92, 13.92, -15.75, 6.196e-12, -15.21, 4.075, -17.05, 9.842, -15.75, 6.196e-12, -13.92, 13.92, 2.055, 2.493, -2.055, 5.774, -2.055, 2.493, -2.055, 5.774, 2.055, 2.493, 2.055, 5.774, 2.055, 2.493, -2.055, 5.774, -2.055, 2.493, -2.055, 5.774, 2.055, 2.493, 2.055, 5.774, 2.055, 2.493, -2.055, 5.774, -2.055, 2.493, -2.055, 5.774, 2.055, 2.493, 2.055, 5.774, 2.055, 5.774, -2.055, 2.493, 2.055, 2.493, -2.055, 2.493, 2.055, 5.774, -2.055, 5.774, 2.055, 5.774, -2.055, 2.493, 2.055, 2.493, -2.055, 2.493, 2.055, 5.774, -2.055, 5.774, 2.055, 5.774, -2.055, 2.493, 2.055, 2.493, -2.055, 2.493, 2.055, 5.774, -2.055, 5.774, 2.055, 5.774, -2.055, 2.493, 2.055, 2.493, -2.055, 2.493, 2.055, 5.774, -2.055, 5.774, 2.055, 5.774, -2.055, 2.493, 2.055, 2.493, -2.055, 2.493, 2.055, 5.774, -2.055, 5.774, 2.055, 5.774, -2.055, 2.493, 2.055, 2.493, -2.055, 2.493, 2.055, 5.774, -2.055, 5.774, -2.055, 5.774, 2.055, 2.493, 2.055, 5.774, 2.055, 2.493, -2.055, 5.774, -2.055, 2.493, -2.055, 5.774, 2.055, 2.493, 2.055, 5.774, 2.055, 2.493, -2.055, 5.774, -2.055, 2.493, -2.055, 5.774, 2.055, 2.493, 2.055, 5.774, 2.055, 2.493, -2.055, 5.774, -2.055, 2.493, 15.21, 4.075, 15.75, -19.68, 15.75, 5.968e-12])
me_holeround_003.materials.append(mat_border_007)
me_holeround_003.materials.append(mat_green_007)
me_holeround_003.materials.append(mat_dark_001)
me_holeround_003.update()
me_holeround_003.normals_split_custom_set([tuple(v) for v in zip(*[iter([4.896e-17, -1.0, 2.776e-16, 3.504e-17, -1.0, 1.752e-16, 5.248e-17, -1.0, 3.075e-16, 4.896e-17, -1.0, 2.776e-16, 5.248e-17, -1.0, 3.075e-16, 5.377e-17, -1.0, 3.104e-16, 4.896e-17, -1.0, 2.776e-16, 5.377e-17, -1.0, 3.104e-16, 5.369e-17, -1.0, 3.086e-16, 7.048e-17, -1.0, -1.454e-23, 1.776e-16, -1.0, 1.214e-16, 3.455e-16, -1.0, 1.199e-16, 3.455e-16, -1.0, 1.199e-16, 1.776e-16, -1.0, 1.214e-16, 2.727e-16, -1.0, 2.411e-16, 3.455e-16, -1.0, 1.199e-16, 2.727e-16, -1.0, 2.411e-16, 3.177e-16, -1.0, 3.058e-16, 3.455e-16, -1.0, 1.199e-16, 3.177e-16, -1.0, 3.058e-16, 3.403e-16, -1.0, 3.619e-16, 3.455e-16, -1.0, 1.199e-16, 3.403e-16, -1.0, 3.619e-16, 3.854e-16, -1.0, 4.83e-16, 3.455e-16, -1.0, 1.199e-16, 3.854e-16, -1.0, 4.83e-16, 4.11e-16, -1.0, 6.013e-16, 3.455e-16, -1.0, 1.199e-16, 4.11e-16, -1.0, 6.013e-16, 4.406e-16, -1.0, 8.121e-16, 3.455e-16, -1.0, 1.199e-16, 4.406e-16, -1.0, 8.121e-16, 4.732e-16, -1.0, 1.017e-15, 3.455e-16, -1.0, 1.199e-16, 4.732e-16, -1.0, 1.017e-15, 5.027e-16, -1.0, 1.752e-16, 5.027e-16, -1.0, 1.752e-16, 4.732e-16, -1.0, 1.017e-15, 6.645e-16, -1.0, 2.038e-15, 5.027e-16, -1.0, 1.752e-16, 6.645e-16, -1.0, 2.038e-15, 7.67e-16, -1.0, 5.826e-15, 0.2588, 0.0, -0.9659, 0.1305, 0.0, -0.9914, 0.1305, 0.0, -0.9914, 0.1305, 0.0, -0.9914, 0.2588, 0.0, -0.9659, 0.2588, 0.0, -0.9659, 0.5, 0.0, -0.866, 0.2588, 0.0, -0.9659, 0.2588, 0.0, -0.9659, 0.2588, 0.0, -0.9659, 0.5, 0.0, -0.866, 0.5, 0.0, -0.866, 0.7071, 0.0, -0.7071, 0.5, 0.0, -0.866, 0.5, 0.0, -0.866, 0.5, 0.0, -0.866, 0.7071, 0.0, -0.7071, 0.7071, 0.0, -0.7071, 0.7071, 0.0, -0.7071, 0.866, 0.0, -0.5, 0.7071, 0.0, -0.7071, 0.866, 0.0, -0.5, 0.7071, 0.0, -0.7071, 0.866, 0.0, -0.5, 0.866, 0.0, -0.5, 0.9659, 0.0, -0.2588, 0.866, 0.0, -0.5, 0.9659, 0.0, -0.2588, 0.866, 0.0, -0.5, 0.9659, 0.0, -0.2588, 0.9659, 0.0, -0.2588, 1.0, 0.0, -3.779e-06, 0.9659, 0.0, -0.2588, 1.0, 0.0, -3.779e-06, 0.9659, 0.0, -0.2588, 1.0, 0.0, 3.105e-06, 1.0, 0.0, 3.105e-06, 0.9659, 0.0, 0.2588, 1.0, 0.0, -3.779e-06, 0.9659, 0.0, 0.2588, 1.0, 0.0, 3.105e-06, 0.9659, 0.0, 0.2588, 0.9659, 0.0, 0.2588, 0.866, 0.0, 0.5, 0.9659, 0.0, 0.2588, 0.866, 0.0, 0.5, 0.9659, 0.0, 0.2588, 0.866, 0.0, 0.5, 0.866, 0.0, 0.5, 0.7071, 0.0, 0.7071, 0.866, 0.0, 0.5, 0.7071, 0.0, 0.7071, 0.866, 0.0, 0.5, 0.7071, 0.0, 0.7071, 0.7071, 0.0, 0.7071, 0.6088, 0.0, 0.7934, 0.6088, 0.0, 0.7934, 0.6088, 0.0, 0.7934, 0.7071, 0.0, 0.7071, 0.7071, 0.0, 0.7071, 0.0, 1.0, 4.185e-07, 0.0, 1.0, -4.738e-09, 0.0, 1.0, 0.0, 0.0, 1.0, 6.209e-09, 0.0, 1.0, -4.738e-09, 0.0, 1.0, 4.185e-07, 0.0, 1.0, 6.209e-09, 0.0, 1.0, -6.132e-07, 0.0, 1.0, -4.738e-09, 0.0, 1.0, 6.209e-09, 0.0, 1.0, 4.765e-08, 0.0, 1.0, -6.132e-07, 0.0, 1.0, -3.504e-08, 0.0, 1.0, 4.765e-08, 0.0, 1.0, 6.209e-09, 0.0, 1.0, -3.504e-08, 0.0, 1.0, -1.853e-08, 0.0, 1.0, 4.765e-08, 0.0, 1.0, -2.35e-08, 0.0, 1.0, -1.853e-08, 0.0, 1.0, -3.504e-08, 0.0, 1.0, -2.35e-08, 0.0, 1.0, 2.249e-08, 0.0, 1.0, -1.853e-08, 0.0, 1.0, -2.35e-08, 0.0, 1.0, 9.794e-08, 0.0, 1.0, 2.249e-08, 0.0, 1.0, -8.435e-08, 0.0, 1.0, 9.794e-08, 0.0, 1.0, -2.35e-08, 0.0, 1.0, -8.435e-08, 0.0, 1.0, -3.833e-08, 0.0, 1.0, 9.794e-08, 0.0, 1.0, -7.387e-08, 0.0, 1.0, -3.833e-08, 0.0, 1.0, -8.435e-08, 0.0, 1.0, -7.387e-08, 0.0, 1.0, 8.466e-08, 0.0, 1.0, -3.833e-08, 0.0, 1.0, 1.272e-07, 0.0, 1.0, 8.466e-08, 0.0, 1.0, -7.387e-08, 0.0, 1.0, 1.272e-07, 0.0, 1.0, -2.167e-07, 0.0, 1.0, 8.466e-08, 0.0, 1.0, 1.272e-07, 0.0, 1.0, -2.103e-08, 0.0, 1.0, -2.167e-07, 0.0, 1.0, 0.0, 0.0, 1.0, -2.103e-08, 0.0, 1.0, 1.272e-07, 0.0, 1.0, 0.0, 0.0, 1.0, 0.0, 0.0, 1.0, -2.103e-08, 0.0, 1.0, 0.0, 0.0, 1.0, 0.0, 0.0, 1.0, 0.0, 0.0, 1.0, 0.0, 0.0, 1.0, 0.0, 0.0, 1.0, 0.0, -0.2588, 0.0, 0.9659, -0.1305, 0.0, 0.9914, -0.1305, 0.0, 0.9914, -0.1305, 0.0, 0.9914, -0.2588, 0.0, 0.9659, -0.2588, 0.0, 0.9659, -0.5, 0.0, 0.866, -0.2588, 0.0, 0.9659, -0.2588, 0.0, 0.9659, -0.2588, 0.0, 0.9659, -0.5, 0.0, 0.866, -0.5, 0.0, 0.866, -0.7071, 0.0, 0.7071, -0.5, 0.0, 0.866, -0.5, 0.0, 0.866, -0.5, 0.0, 0.866, -0.7071, 0.0, 0.7071, -0.7071, 0.0, 0.7071, -0.866, 0.0, 0.5, -0.7071, 0.0, 0.7071, -0.866, 0.0, 0.5, -0.7071, 0.0, 0.7071, -0.866, 0.0, 0.5, -0.7071, 0.0, 0.7071, -0.9659, 0.0, 0.2588, -0.866, 0.0, 0.5, -0.9659, 0.0, 0.2588, -0.866, 0.0, 0.5, -0.9659, 0.0, 0.2588, -0.866, 0.0, 0.5, -1.0, 0.0, 3.162e-06, -0.9659, 0.0, 0.2588, -1.0, 0.0, -2.282e-06, -0.9659, 0.0, 0.2588, -1.0, 0.0, 3.162e-06, -0.9659, 0.0, 0.2588, -0.9659, 0.0, -0.2588, -1.0, 0.0, -2.282e-06, -0.9659, 0.0, -0.2588, -1.0, 0.0, -2.282e-06, -0.9659, 0.0, -0.2588, -1.0, 0.0, 3.162e-06, -0.866, 0.0, -0.5, -0.9659, 0.0, -0.2588, -0.866, 0.0, -0.5, -0.9659, 0.0, -0.2588, -0.866, 0.0, -0.5, -0.9659, 0.0, -0.2588, -0.7071, 0.0, -0.7071, -0.866, 0.0, -0.5, -0.7071, 0.0, -0.7071, -0.866, 0.0, -0.5, -0.7071, 0.0, -0.7071, -0.866, 0.0, -0.5, -0.7071, 0.0, -0.7071, -0.5, 0.0, -0.866, -0.5, 0.0, -0.866, -0.5, 0.0, -0.866, -0.7071, 0.0, -0.7071, -0.7071, 0.0, -0.7071, -0.5, 4.835e-06, -0.866, -0.2588, 0.0, -0.9659, -0.2588, 0.0, -0.9659, -0.2588, -4.835e-06, -0.9659, -0.5, 0.0, -0.866, -0.5, 0.0, -0.866, -0.2588, 0.0, -0.9659, -0.1305, 0.0, -0.9914, -0.1305, 0.0, -0.9914, -0.1305, 0.0, -0.9914, -0.2588, 0.0, -0.9659, -0.2588, 0.0, -0.9659, 0.0, 1.0, -1.094e-06, 0.0, 1.0, -1.094e-06, 0.0, 1.0, -1.094e-06])] * 3)])
me_holeround_001 = bpy.data.meshes.new('holeRound.001')
me_holeround_001.from_pydata([(-0.366, -0.07743, -0.04861), (0.3839, -0.07743, -0.0156), (-0.366, -0.07743, 0.05138), (0.2633, -0.07743, 0.03435), (0.1339, -0.07743, 0.05138), (-0.366, 0.06922, 0.05138), (-0.366, -0.0141, -0.04861), (-0.366, 0.06922, -0.04861), (0.3839, 0.06922, -0.0156), (0.2633, 0.06922, 0.03435), (0.1339, 0.06922, 0.05138), (0.1339, 0.06922, -0.04861), (0.1339, -0.0141, -0.04861)], [], [(5, 0, 2), (0, 5, 6), (6, 5, 7), (1, 9, 3), (9, 1, 8), (3, 10, 4), (10, 3, 9), (4, 5, 2), (5, 4, 10), (5, 11, 7), (11, 5, 8), (8, 5, 9), (9, 5, 10), (11, 6, 7), (6, 11, 12)])
me_holeround_001.polygons.foreach_set('use_smooth', [True] * 15)
_k = set([(0, 2), (0, 5), (1, 3), (2, 4), (2, 5), (3, 4), (5, 7), (5, 10), (6, 7), (6, 12), (7, 11), (8, 9), (9, 10)])
me_holeround_001.attributes.new('sharp_edge', 'BOOLEAN', 'EDGE').data.foreach_set('value', [ (min(e.vertices), max(e.vertices)) in _k for e in me_holeround_001.edges])
_uv = me_holeround_001.uv_layers.new(name='UVMap')
_uv.uv.foreach_set('vector', [19.68, 5.774, 15.75, -2.883e-15, 19.68, -2.883e-15, 15.75, -2.883e-15, 19.68, 5.774, 15.75, 2.493, 15.75, 2.493, 19.68, 5.774, 15.75, 5.774, 2.569, 7.669e-15, -2.569, 5.774, -2.569, 8.261e-15, -2.569, 5.774, 2.569, 7.669e-15, 2.569, 5.774, 2.569, 1.51e-14, -2.569, 5.774, -2.569, 1.51e-14, -2.569, 5.774, 2.569, 1.51e-14, 2.569, 5.774, 5.969e-12, -2.84e-13, -19.68, 5.774, -19.68, -2.991e-13, -19.68, 5.774, 5.969e-12, -2.84e-13, 5.969e-12, 5.774, 19.68, -19.68, 15.75, 5.969e-12, 15.75, -19.68, 15.75, 5.969e-12, 19.68, -19.68, 17.05, 9.842, 17.05, 9.842, 19.68, -19.68, 19.01, 5.094, 19.01, 5.094, 19.68, -19.68, 19.68, 5.855e-12, -5.969e-12, 5.774, 19.68, 2.493, 19.68, 5.774, 19.68, 2.493, -5.969e-12, 5.774, -5.969e-12, 2.493])
me_holeround_001.materials.append(mat_border_007)
me_holeround_001.materials.append(mat_green_007)
me_holeround_001.materials.append(mat_dark_001)
me_holeround_001.update()
me_holeround_001.normals_split_custom_set([tuple(v) for v in zip(*[iter([-1.0, 0.0, 0.0, -1.0, 0.0, 0.0, -1.0, 0.0, 0.0, -1.0, 0.0, 0.0, -1.0, 0.0, 0.0, -1.0, 0.0, 0.0, -1.0, 0.0, 0.0, -1.0, 0.0, 0.0, -1.0, 0.0, 0.0, 0.3827, 0.0, 0.9239, 0.2588, 0.0, 0.9659, 0.2588, 0.0, 0.9659, 0.2588, 0.0, 0.9659, 0.3827, 0.0, 0.9239, 0.3827, 0.0, 0.9239, 0.2588, 0.0, 0.9659, 0.06541, 0.0, 0.9979, 0.06541, 0.0, 0.9979, 0.06541, 0.0, 0.9979, 0.2588, 0.0, 0.9659, 0.2588, 0.0, 0.9659, 0.06541, 0.0, 0.9979, 0.0, 0.0, 1.0, 0.0, 0.0, 1.0, 0.0, 0.0, 1.0, 0.06541, 0.0, 0.9979, 0.06541, 0.0, 0.9979, 0.0, 1.0, -1.001e-08, 0.0, 1.0, 0.0, 0.0, 1.0, 0.0, 0.0, 1.0, 0.0, 0.0, 1.0, -1.001e-08, 0.0, 1.0, -1.47e-07, 0.0, 1.0, -1.47e-07, 0.0, 1.0, -1.001e-08, 0.0, 1.0, -2.445e-07, 0.0, 1.0, -2.445e-07, 0.0, 1.0, -1.001e-08, 0.0, 1.0, 0.0, 0.0, 0.0, -1.0, 0.0, 0.0, -1.0, 0.0, 0.0, -1.0, 0.0, 0.0, -1.0, 0.0, 0.0, -1.0, 0.0, 0.0, -1.0])] * 3)])
me_holeround_004 = bpy.data.meshes.new('holeRound.004')
me_holeround_004.from_pydata([(0.1928, -0.09151, -0.05309), (-0.3072, -0.09151, 0.0469), (-0.3072, -0.09151, -0.05309), (0.1928, 0.05515, -0.05309), (-0.3072, 0.05515, -0.05309), (0.3222, 0.05515, -0.03605), (0.4427, 0.05515, 0.01389), (0.1928, 0.05515, 0.0469), (-0.3072, 0.05515, 0.0469), (0.1928, -0.02818, 0.0469), (-0.3072, -0.02818, 0.0469)], [], [(0, 1, 2), (3, 2, 4), (2, 3, 0), (6, 8, 7), (5, 8, 6), (3, 8, 5), (8, 3, 4), (9, 8, 10), (8, 9, 7), (10, 2, 1), (2, 10, 4), (4, 10, 8)])
me_holeround_004.polygons.foreach_set('use_smooth', [True] * 12)
_k = set([(0, 2), (1, 2), (2, 4), (2, 10), (3, 4), (3, 5), (4, 8), (5, 6), (7, 8), (8, 10)])
me_holeround_004.attributes.new('sharp_edge', 'BOOLEAN', 'EDGE').data.foreach_set('value', [ (min(e.vertices), max(e.vertices)) in _k for e in me_holeround_004.edges])
_uv = me_holeround_004.uv_layers.new(name='UVMap')
_uv.uv.foreach_set('vector', [19.68, 6.196e-12, 15.75, -19.68, 19.68, -19.68, -6.082e-12, 5.774, 19.68, -2.991e-13, 19.68, 5.774, 19.68, -2.991e-13, -6.082e-12, 5.774, -6.082e-12, -2.991e-13, -17.05, 9.842, -15.75, -19.68, -15.75, 6.196e-12, -19.01, 5.094, -15.75, -19.68, -17.05, 9.842, -19.68, 6.196e-12, -15.75, -19.68, -19.01, 5.094, -15.75, -19.68, -19.68, 6.196e-12, -19.68, -19.68, 6.196e-12, 2.493, -19.68, 5.774, -19.68, 2.493, -19.68, 5.774, 6.196e-12, 2.493, 6.196e-12, 5.774, -15.75, 2.493, -19.68, 8.403e-14, -15.75, 8.403e-14, -19.68, 8.403e-14, -15.75, 2.493, -19.68, 5.774, -19.68, 5.774, -15.75, 2.493, -15.75, 5.774])
me_holeround_004.materials.append(mat_border_007)
me_holeround_004.materials.append(mat_green_007)
me_holeround_004.materials.append(mat_dark_001)
me_holeround_004.update()
me_holeround_004.normals_split_custom_set([tuple(v) for v in zip(*[iter([0.0, -1.0, 0.0, 0.0, -1.0, 0.0, 0.0, -1.0, 0.0, -2.39e-07, 0.0, -1.0, -2.31e-07, 0.0, -1.0, -2.286e-07, 0.0, -1.0, -2.31e-07, 0.0, -1.0, -2.39e-07, 0.0, -1.0, -2.413e-07, 0.0, -1.0, 0.0, 1.0, 3.76e-08, 0.0, 1.0, 6.32e-09, 0.0, 1.0, 2.257e-07, 0.0, 1.0, 0.0, 0.0, 1.0, 6.32e-09, 0.0, 1.0, 3.76e-08, 0.0, 1.0, 0.0, 0.0, 1.0, 6.32e-09, 0.0, 1.0, 0.0, 0.0, 1.0, 6.32e-09, 0.0, 1.0, 0.0, 0.0, 1.0, 0.0, 1.788e-07, 0.0, 1.0, 1.788e-07, 0.0, 1.0, 1.788e-07, 0.0, 1.0, 1.788e-07, 0.0, 1.0, 1.788e-07, 0.0, 1.0, 1.788e-07, 0.0, 1.0, -1.0, 0.0, 0.0, -1.0, 0.0, 0.0, -1.0, 0.0, 0.0, -1.0, 0.0, 0.0, -1.0, 0.0, 0.0, -1.0, 0.0, 0.0, -1.0, 0.0, 0.0, -1.0, 0.0, 0.0, -1.0, 0.0, 0.0])] * 3)])
me_mesh_014 = bpy.data.meshes.new('Mesh.014')
me_mesh_014.from_pydata([(4.0, 0.0, 4.999), (4.0, 0.6333, 4.999), (-4.0, 0.0, -4.999), (-4.0, 0.6333, -4.999), (-4.0, 0.0, 4.999), (-4.0, 0.6333, 4.999), (4.0, 0.0, -4.999), (4.0, 0.6333, -4.999), (4.0, 1.137e-13, -4.999), (4.0, 1.137e-13, 4.999), (-4.0, 1.137e-13, -4.999), (-4.0, 1.137e-13, 4.999), (4.0, 0.6333, -4.999), (4.0, 0.6333, 4.999), (-4.0, 0.6333, -4.999), (-4.0, 0.6333, 4.999)], [], [(0, 1, 4), (5, 4, 1), (2, 3, 6), (7, 6, 3), (10, 8, 9), (11, 10, 9), (12, 14, 13), (15, 13, 14)])
me_mesh_014.polygons.foreach_set('use_smooth', [True] * 8)
me_mesh_014.polygons.foreach_set('material_index', [1, 1, 1, 1, 0, 0, 1, 1])
_uv = me_mesh_014.uv_layers.new(name='map1')
_uv.uv.foreach_set('vector', [15.75, 1.152e-14, 15.75, 2.493, -15.75, 5.609e-14, -15.75, 2.493, -15.75, 5.609e-14, 15.75, 2.493, 15.75, -3.155e-31, 15.75, 2.493, -15.75, 1.537e-14, -15.75, 2.493, -15.75, 1.537e-14, 15.75, 2.493, -15.75, -19.68, 15.75, -19.68, 15.75, 19.68, -15.75, 19.68, -15.75, -19.68, 15.75, 19.68, -15.75, -19.68, 15.75, -19.68, -15.75, 19.68, 15.75, 19.68, -15.75, 19.68, 15.75, -19.68])
me_mesh_014.materials.append(mat_border_010)
me_mesh_014.materials.append(mat_green_010)
me_mesh_014.update()
me_mesh_014.normals_split_custom_set([tuple(v) for v in zip(*[iter([0.0, 0.0, 1.0, 0.0, 0.0, 1.0, 0.0, 0.0, 1.0, 0.0, 0.0, 1.0, 0.0, 0.0, 1.0, 0.0, 0.0, 1.0, 0.0, 0.0, -1.0, 0.0, 0.0, -1.0, 0.0, 0.0, -1.0, 0.0, 0.0, -1.0, 0.0, 0.0, -1.0, 0.0, 0.0, -1.0, 0.0, -1.0, 0.0, 0.0, -1.0, 0.0, 0.0, -1.0, 0.0, 0.0, -1.0, 0.0, 0.0, -1.0, 0.0, 0.0, -1.0, 0.0, 0.0, 1.0, 0.0, 0.0, 1.0, 0.0, 0.0, 1.0, 0.0, 0.0, 1.0, 0.0, 0.0, 1.0, 0.0, 0.0, 1.0, 0.0])] * 3)])
me_mesh_015 = bpy.data.meshes.new('Mesh.015')
me_mesh_015.from_pydata([(-4.0, 0.0, -4.999), (-4.0, 0.6333, -4.999), (4.0, 0.0, -4.999), (4.0, 0.6333, -4.999), (4.0, -1.137e-13, -4.999), (4.999, -1.137e-13, 4.999), (-4.999, -1.137e-13, 4.999), (-4.0, -1.137e-13, -4.999), (4.0, 0.6333, -4.999), (4.0, 0.6333, 4.0), (-4.0, 0.6333, -4.999), (-4.0, 0.6333, 4.0)], [], [(0, 1, 2), (3, 2, 1), (6, 4, 5), (7, 4, 6), (8, 10, 9), (11, 9, 10)])
me_mesh_015.polygons.foreach_set('use_smooth', [True] * 6)
me_mesh_015.polygons.foreach_set('material_index', [1, 1, 0, 0, 1, 1])
_uv = me_mesh_015.uv_layers.new(name='map1')
_uv.uv.foreach_set('vector', [15.75, -3.155e-31, 15.75, 2.493, -15.75, 1.537e-14, -15.75, 2.493, -15.75, 1.537e-14, 15.75, 2.493, -19.68, 19.68, 15.75, -19.68, 19.68, 19.68, -15.75, -19.68, 15.75, -19.68, -19.68, 19.68, -15.75, -19.68, 15.75, -19.68, -15.75, 15.75, 15.75, 15.75, -15.75, 15.75, 15.75, -19.68])
me_mesh_015.materials.append(mat_border_008)
me_mesh_015.materials.append(mat_green_008)
me_mesh_015.update()
me_mesh_015.normals_split_custom_set([tuple(v) for v in zip(*[iter([0.0, 0.0, -1.0, 0.0, 0.0, -1.0, 0.0, 0.0, -1.0, 0.0, 0.0, -1.0, 0.0, 0.0, -1.0, 0.0, 0.0, -1.0, 0.0, -1.0, 0.0, 0.0, -1.0, 0.0, 0.0, -1.0, 0.0, 0.0, -1.0, 0.0, 0.0, -1.0, 0.0, 0.0, -1.0, 0.0, 0.0, 1.0, 0.0, 0.0, 1.0, 0.0, 0.0, 1.0, 0.0, 0.0, 1.0, 0.0, 0.0, 1.0, 0.0, 0.0, 1.0, 0.0])] * 3)])
me_mesh_016 = bpy.data.meshes.new('Mesh.016')
me_mesh_016.from_pydata([(0.5384, -0.7743, 4.999), (-0.4615, -0.7743, 4.999), (0.5384, 0.6922, 4.999), (-0.4615, -0.141, 4.999), (-0.4615, 0.6922, 4.999), (0.5384, -0.7743, -4.999), (-0.4615, -0.7743, -4.999), (0.5384, -0.7743, 4.999), (-0.4615, -0.7743, 4.999), (0.5384, 0.6922, -4.999), (0.5384, -0.7743, -4.999), (0.5384, 0.6922, 4.999), (0.5384, -0.7743, 4.999), (0.5384, 0.6922, -4.999), (0.5384, 0.6922, 4.999), (-0.4615, 0.6922, -4.999), (-0.4615, 0.6922, 4.999), (-0.4615, -0.141, -4.999), (-0.4615, 0.6922, -4.999), (-0.4615, -0.141, 4.999), (-0.4615, 0.6922, 4.999), (-0.4615, -0.7743, -4.999), (0.5384, -0.7743, -4.999), (-0.4615, -0.141, -4.999), (0.5384, 0.6922, -4.999), (-0.4615, 0.6922, -4.999)], [], [(0, 2, 1), (3, 1, 2), (4, 3, 2), (5, 7, 6), (8, 6, 7), (9, 11, 10), (12, 10, 11), (13, 15, 14), (16, 14, 15), (17, 19, 18), (20, 18, 19), (21, 23, 22), (24, 22, 23), (25, 24, 23)])
me_mesh_016.polygons.foreach_set('use_smooth', [True] * 14)
_uv = me_mesh_016.uv_layers.new(name='map1')
_uv.uv.foreach_set('vector', [19.68, 1.152e-14, 19.68, 5.774, 15.75, 1.152e-14, 15.75, 2.493, 15.75, 1.152e-14, 19.68, 5.774, 15.75, 5.774, 15.75, 2.493, 19.68, 5.774, 19.68, -19.68, 19.68, 19.68, 15.75, -19.68, 15.75, 19.68, 15.75, -19.68, 19.68, 19.68, 19.68, 5.774, -19.68, 5.774, 19.68, 0.0, -19.68, 0.0, 19.68, 0.0, -19.68, 5.774, -19.68, -19.68, -15.75, -19.68, -19.68, 19.68, -15.75, 19.68, -19.68, 19.68, -15.75, -19.68, -19.68, 2.493, 19.68, 2.493, -19.68, 5.774, 19.68, 5.774, -19.68, 5.774, 19.68, 2.493, -15.75, 1.537e-14, -15.75, 2.493, -19.68, 1.537e-14, -19.68, 5.774, -19.68, 1.537e-14, -15.75, 2.493, -15.75, 5.774, -19.68, 5.774, -15.75, 2.493])
me_mesh_016.materials.append(mat_border_011)
me_mesh_016.materials.append(mat_green_011)
me_mesh_016.update()
me_mesh_016.normals_split_custom_set([tuple(v) for v in zip(*[iter([0.0, 0.0, 1.0, 0.0, 0.0, 1.0, 0.0, 0.0, 1.0, 0.0, 0.0, 1.0, 0.0, 0.0, 1.0, 0.0, 0.0, 1.0, 0.0, 0.0, 1.0, 0.0, 0.0, 1.0, 0.0, 0.0, 1.0, 0.0, -1.0, 0.0, 0.0, -1.0, 0.0, 0.0, -1.0, 0.0, 0.0, -1.0, 0.0, 0.0, -1.0, 0.0, 0.0, -1.0, 0.0, 1.0, 0.0, 0.0, 1.0, 0.0, 0.0, 1.0, 0.0, 0.0, 1.0, 0.0, 0.0, 1.0, 0.0, 0.0, 1.0, 0.0, 0.0, 0.0, 1.0, 0.0, 0.0, 1.0, 0.0, 0.0, 1.0, 0.0, 0.0, 1.0, 0.0, 0.0, 1.0, 0.0, 0.0, 1.0, 0.0, -1.0, 0.0, 0.0, -1.0, 0.0, 0.0, -1.0, 0.0, 0.0, -1.0, 0.0, 0.0, -1.0, 0.0, 0.0, -1.0, 0.0, 0.0, 0.0, 0.0, -1.0, 0.0, 0.0, -1.0, 0.0, 0.0, -1.0, 0.0, 0.0, -1.0, 0.0, 0.0, -1.0, 0.0, 0.0, -1.0, 0.0, 0.0, -1.0, 0.0, 0.0, -1.0, 0.0, 0.0, -1.0])] * 3)])
me_mesh_017 = bpy.data.meshes.new('Mesh.017')
me_mesh_017.from_pydata([(0.5384, -0.7743, 4.999), (-0.4615, -0.7743, 4.999), (0.5384, 0.6922, 4.999), (-0.4615, -0.141, 4.999), (-0.4615, 0.6922, 4.999), (0.5384, -0.7743, -4.999), (-0.4615, -0.7743, -4.999), (0.5384, -0.7743, 4.999), (-0.4615, -0.7743, 4.999), (0.5384, 0.6922, -4.999), (0.5384, -0.7743, -4.999), (0.5384, 0.6922, 4.999), (0.5384, -0.7743, 4.999), (0.5384, 0.6922, -4.999), (0.5384, 0.6922, 4.999), (-0.4615, 0.6922, -4.999), (-0.4615, 0.6922, 4.999), (-0.4615, -0.141, -4.999), (-0.4615, 0.6922, -4.999), (-0.4615, -0.141, 4.999), (-0.4615, 0.6922, 4.999), (-0.4615, -0.7743, -4.999), (0.5384, -0.7743, -4.999), (-0.4615, -0.141, -4.999), (0.5384, 0.6922, -4.999), (-0.4615, 0.6922, -4.999)], [], [(0, 2, 1), (3, 1, 2), (4, 3, 2), (5, 7, 6), (8, 6, 7), (9, 11, 10), (12, 10, 11), (13, 15, 14), (16, 14, 15), (17, 19, 18), (20, 18, 19), (21, 23, 22), (24, 22, 23), (25, 24, 23)])
me_mesh_017.polygons.foreach_set('use_smooth', [True] * 14)
_uv = me_mesh_017.uv_layers.new(name='map1')
_uv.uv.foreach_set('vector', [19.68, 1.152e-14, 19.68, 5.774, 15.75, 1.152e-14, 15.75, 2.493, 15.75, 1.152e-14, 19.68, 5.774, 15.75, 5.774, 15.75, 2.493, 19.68, 5.774, 19.68, -19.68, 19.68, 19.68, 15.75, -19.68, 15.75, 19.68, 15.75, -19.68, 19.68, 19.68, 19.68, 5.774, -19.68, 5.774, 19.68, 0.0, -19.68, 0.0, 19.68, 0.0, -19.68, 5.774, -19.68, -19.68, -15.75, -19.68, -19.68, 19.68, -15.75, 19.68, -19.68, 19.68, -15.75, -19.68, -19.68, 2.493, 19.68, 2.493, -19.68, 5.774, 19.68, 5.774, -19.68, 5.774, 19.68, 2.493, -15.75, 1.537e-14, -15.75, 2.493, -19.68, 1.537e-14, -19.68, 5.774, -19.68, 1.537e-14, -15.75, 2.493, -15.75, 5.774, -19.68, 5.774, -15.75, 2.493])
me_mesh_017.materials.append(mat_border_012)
me_mesh_017.materials.append(mat_green_012)
me_mesh_017.update()
me_mesh_017.normals_split_custom_set([tuple(v) for v in zip(*[iter([0.0, 0.0, 1.0, 0.0, 0.0, 1.0, 0.0, 0.0, 1.0, 0.0, 0.0, 1.0, 0.0, 0.0, 1.0, 0.0, 0.0, 1.0, 0.0, 0.0, 1.0, 0.0, 0.0, 1.0, 0.0, 0.0, 1.0, 0.0, -1.0, 0.0, 0.0, -1.0, 0.0, 0.0, -1.0, 0.0, 0.0, -1.0, 0.0, 0.0, -1.0, 0.0, 0.0, -1.0, 0.0, 1.0, 0.0, 0.0, 1.0, 0.0, 0.0, 1.0, 0.0, 0.0, 1.0, 0.0, 0.0, 1.0, 0.0, 0.0, 1.0, 0.0, 0.0, 0.0, 1.0, 0.0, 0.0, 1.0, 0.0, 0.0, 1.0, 0.0, 0.0, 1.0, 0.0, 0.0, 1.0, 0.0, 0.0, 1.0, 0.0, -1.0, 0.0, 0.0, -1.0, 0.0, 0.0, -1.0, 0.0, 0.0, -1.0, 0.0, 0.0, -1.0, 0.0, 0.0, -1.0, 0.0, 0.0, 0.0, 0.0, -1.0, 0.0, 0.0, -1.0, 0.0, 0.0, -1.0, 0.0, 0.0, -1.0, 0.0, 0.0, -1.0, 0.0, 0.0, -1.0, 0.0, 0.0, -1.0, 0.0, 0.0, -1.0, 0.0, 0.0, -1.0])] * 3)])
me_mesh_018 = bpy.data.meshes.new('Mesh.018')
me_mesh_018.from_pydata([(4.0, 0.0, 4.999), (4.0, 0.6333, 4.999), (-4.0, 0.0, -4.999), (-4.0, 0.6333, -4.999), (-4.0, 0.0, 4.999), (-4.0, 0.6333, 4.999), (4.0, 0.0, -4.999), (4.0, 0.6333, -4.999), (4.0, 1.137e-13, -4.999), (4.0, 1.137e-13, 4.999), (-4.0, 1.137e-13, -4.999), (-4.0, 1.137e-13, 4.999), (4.0, 0.6333, -4.999), (4.0, 0.6333, 4.999), (-4.0, 0.6333, -4.999), (-4.0, 0.6333, 4.999)], [], [(0, 1, 4), (5, 4, 1), (2, 3, 6), (7, 6, 3), (10, 8, 9), (11, 10, 9), (12, 14, 13), (15, 13, 14)])
me_mesh_018.polygons.foreach_set('use_smooth', [True] * 8)
me_mesh_018.polygons.foreach_set('material_index', [1, 1, 1, 1, 0, 0, 1, 1])
_uv = me_mesh_018.uv_layers.new(name='map1')
_uv.uv.foreach_set('vector', [15.75, 1.152e-14, 15.75, 2.493, -15.75, 5.609e-14, -15.75, 2.493, -15.75, 5.609e-14, 15.75, 2.493, 15.75, -3.155e-31, 15.75, 2.493, -15.75, 1.537e-14, -15.75, 2.493, -15.75, 1.537e-14, 15.75, 2.493, -15.75, -19.68, 15.75, -19.68, 15.75, 19.68, -15.75, 19.68, -15.75, -19.68, 15.75, 19.68, -15.75, -19.68, 15.75, -19.68, -15.75, 19.68, 15.75, 19.68, -15.75, 19.68, 15.75, -19.68])
me_mesh_018.materials.append(mat_border_013)
me_mesh_018.materials.append(mat_green_013)
me_mesh_018.update()
me_mesh_018.normals_split_custom_set([tuple(v) for v in zip(*[iter([0.0, 0.0, 1.0, 0.0, 0.0, 1.0, 0.0, 0.0, 1.0, 0.0, 0.0, 1.0, 0.0, 0.0, 1.0, 0.0, 0.0, 1.0, 0.0, 0.0, -1.0, 0.0, 0.0, -1.0, 0.0, 0.0, -1.0, 0.0, 0.0, -1.0, 0.0, 0.0, -1.0, 0.0, 0.0, -1.0, 0.0, -1.0, 0.0, 0.0, -1.0, 0.0, 0.0, -1.0, 0.0, 0.0, -1.0, 0.0, 0.0, -1.0, 0.0, 0.0, -1.0, 0.0, 0.0, 1.0, 0.0, 0.0, 1.0, 0.0, 0.0, 1.0, 0.0, 0.0, 1.0, 0.0, 0.0, 1.0, 0.0, 0.0, 1.0, 0.0])] * 3)])
me_mesh_019 = bpy.data.meshes.new('Mesh.019')
me_mesh_019.from_pydata([(4.0, 0.0, 4.999), (4.0, 0.6333, 4.999), (-4.0, 0.0, -4.999), (-4.0, 0.6333, -4.999), (-4.0, 0.0, 4.999), (-4.0, 0.6333, 4.999), (4.0, 0.0, -4.999), (4.0, 0.6333, -4.999), (4.0, 1.137e-13, -4.999), (4.0, 1.137e-13, 4.999), (-4.0, 1.137e-13, -4.999), (-4.0, 1.137e-13, 4.999), (4.0, 0.6333, -4.999), (4.0, 0.6333, 4.999), (-4.0, 0.6333, -4.999), (-4.0, 0.6333, 4.999)], [], [(0, 1, 4), (5, 4, 1), (2, 3, 6), (7, 6, 3), (10, 8, 9), (11, 10, 9), (12, 14, 13), (15, 13, 14)])
me_mesh_019.polygons.foreach_set('use_smooth', [True] * 8)
me_mesh_019.polygons.foreach_set('material_index', [1, 1, 1, 1, 0, 0, 1, 1])
_uv = me_mesh_019.uv_layers.new(name='map1')
_uv.uv.foreach_set('vector', [15.75, 1.152e-14, 15.75, 2.493, -15.75, 5.609e-14, -15.75, 2.493, -15.75, 5.609e-14, 15.75, 2.493, 15.75, -3.155e-31, 15.75, 2.493, -15.75, 1.537e-14, -15.75, 2.493, -15.75, 1.537e-14, 15.75, 2.493, -15.75, -19.68, 15.75, -19.68, 15.75, 19.68, -15.75, 19.68, -15.75, -19.68, 15.75, 19.68, -15.75, -19.68, 15.75, -19.68, -15.75, 19.68, 15.75, 19.68, -15.75, 19.68, 15.75, -19.68])
me_mesh_019.materials.append(mat_border_014)
me_mesh_019.materials.append(mat_green_014)
me_mesh_019.update()
me_mesh_019.normals_split_custom_set([tuple(v) for v in zip(*[iter([0.0, 0.0, 1.0, 0.0, 0.0, 1.0, 0.0, 0.0, 1.0, 0.0, 0.0, 1.0, 0.0, 0.0, 1.0, 0.0, 0.0, 1.0, 0.0, 0.0, -1.0, 0.0, 0.0, -1.0, 0.0, 0.0, -1.0, 0.0, 0.0, -1.0, 0.0, 0.0, -1.0, 0.0, 0.0, -1.0, 0.0, -1.0, 0.0, 0.0, -1.0, 0.0, 0.0, -1.0, 0.0, 0.0, -1.0, 0.0, 0.0, -1.0, 0.0, 0.0, -1.0, 0.0, 0.0, 1.0, 0.0, 0.0, 1.0, 0.0, 0.0, 1.0, 0.0, 0.0, 1.0, 0.0, 0.0, 1.0, 0.0, 0.0, 1.0, 0.0])] * 3)])
me_mesh_020 = bpy.data.meshes.new('Mesh.020')
me_mesh_020.from_pydata([(0.4615, -0.7743, -4.999), (0.4615, -0.7743, 4.999), (-0.5384, -0.7743, -4.999), (-0.5384, -0.7743, 4.999), (0.4615, 0.6922, -4.999), (0.4615, 0.6922, 4.999), (-0.5384, 0.6922, -4.999), (-0.5384, 0.6922, 4.999), (-0.5384, -0.7743, -4.999), (-0.5384, 0.6922, -4.999), (-0.5384, -0.7743, 4.999), (-0.5384, 0.6922, 4.999), (-0.5384, -0.7743, -4.999), (0.4615, -0.7743, -4.999), (-0.5384, 0.6922, -4.999), (0.4615, -0.141, -4.999), (0.4615, 0.6922, -4.999), (0.4615, 0.6922, -4.999), (0.4615, -0.141, -4.999), (0.4615, 0.6922, 4.999), (0.4615, -0.141, 4.999), (0.4615, -0.7743, 4.999), (-0.5384, -0.7743, 4.999), (0.4615, -0.141, 4.999), (-0.5384, 0.6922, 4.999), (0.4615, 0.6922, 4.999)], [], [(2, 0, 1), (3, 2, 1), (4, 6, 5), (7, 5, 6), (8, 10, 9), (11, 9, 10), (12, 14, 13), (15, 13, 14), (16, 15, 14), (17, 19, 18), (20, 18, 19), (21, 23, 22), (24, 22, 23), (25, 24, 23)])
me_mesh_020.polygons.foreach_set('use_smooth', [True] * 14)
_uv = me_mesh_020.uv_layers.new(name='map1')
_uv.uv.foreach_set('vector', [-19.68, -19.68, -15.75, -19.68, -15.75, 19.68, -19.68, 19.68, -19.68, -19.68, -15.75, 19.68, 15.75, -19.68, 19.68, -19.68, 15.75, 19.68, 19.68, 19.68, 15.75, 19.68, 19.68, -19.68, -19.68, 0.0, 19.68, 0.0, -19.68, 5.774, 19.68, 5.774, -19.68, 5.774, 19.68, 0.0, 19.68, -3.155e-31, 19.68, 5.774, 15.75, -3.155e-31, 15.75, 2.493, 15.75, -3.155e-31, 19.68, 5.774, 15.75, 5.774, 15.75, 2.493, 19.68, 5.774, 19.68, 5.774, -19.68, 5.774, 19.68, 2.493, -19.68, 2.493, 19.68, 2.493, -19.68, 5.774, -15.75, 5.609e-14, -15.75, 2.493, -19.68, 1.152e-14, -19.68, 5.774, -19.68, 1.152e-14, -15.75, 2.493, -15.75, 5.774, -19.68, 5.774, -15.75, 2.493])
me_mesh_020.materials.append(mat_border_015)
me_mesh_020.materials.append(mat_green_015)
me_mesh_020.update()
me_mesh_020.normals_split_custom_set([tuple(v) for v in zip(*[iter([0.0, -1.0, 0.0, 0.0, -1.0, 0.0, 0.0, -1.0, 0.0, 0.0, -1.0, 0.0, 0.0, -1.0, 0.0, 0.0, -1.0, 0.0, 0.0, 1.0, 0.0, 0.0, 1.0, 0.0, 0.0, 1.0, 0.0, 0.0, 1.0, 0.0, 0.0, 1.0, 0.0, 0.0, 1.0, 0.0, -1.0, 0.0, 0.0, -1.0, 0.0, 0.0, -1.0, 0.0, 0.0, -1.0, 0.0, 0.0, -1.0, 0.0, 0.0, -1.0, 0.0, 0.0, 0.0, 0.0, -1.0, 0.0, 0.0, -1.0, 0.0, 0.0, -1.0, 0.0, 0.0, -1.0, 0.0, 0.0, -1.0, 0.0, 0.0, -1.0, 0.0, 0.0, -1.0, 0.0, 0.0, -1.0, 0.0, 0.0, -1.0, 1.0, 0.0, 0.0, 1.0, 0.0, 0.0, 1.0, 0.0, 0.0, 1.0, 0.0, 0.0, 1.0, 0.0, 0.0, 1.0, 0.0, 0.0, 0.0, 0.0, 1.0, 0.0, 0.0, 1.0, 0.0, 0.0, 1.0, 0.0, 0.0, 1.0, 0.0, 0.0, 1.0, 0.0, 0.0, 1.0, 0.0, 0.0, 1.0, 0.0, 0.0, 1.0, 0.0, 0.0, 1.0])] * 3)])
me_mesh_021 = bpy.data.meshes.new('Mesh.021')
me_mesh_021.from_pydata([(0.5384, -0.7743, 4.999), (-0.4615, -0.7743, 4.999), (0.5384, 0.6922, 4.999), (-0.4615, -0.141, 4.999), (-0.4615, 0.6922, 4.999), (0.5384, -0.7743, -4.999), (-0.4615, -0.7743, -4.999), (0.5384, -0.7743, 4.999), (-0.4615, -0.7743, 4.999), (0.5384, 0.6922, -4.999), (0.5384, -0.7743, -4.999), (0.5384, 0.6922, 4.999), (0.5384, -0.7743, 4.999), (0.5384, 0.6922, -4.999), (0.5384, 0.6922, 4.999), (-0.4615, 0.6922, -4.999), (-0.4615, 0.6922, 4.999), (-0.4615, -0.141, -4.999), (-0.4615, 0.6922, -4.999), (-0.4615, -0.141, 4.999), (-0.4615, 0.6922, 4.999), (-0.4615, -0.7743, -4.999), (0.5384, -0.7743, -4.999), (-0.4615, -0.141, -4.999), (0.5384, 0.6922, -4.999), (-0.4615, 0.6922, -4.999)], [], [(0, 2, 1), (3, 1, 2), (4, 3, 2), (5, 7, 6), (8, 6, 7), (9, 11, 10), (12, 10, 11), (13, 15, 14), (16, 14, 15), (17, 19, 18), (20, 18, 19), (21, 23, 22), (24, 22, 23), (25, 24, 23)])
me_mesh_021.polygons.foreach_set('use_smooth', [True] * 14)
_uv = me_mesh_021.uv_layers.new(name='map1')
_uv.uv.foreach_set('vector', [19.68, 1.152e-14, 19.68, 5.774, 15.75, 1.152e-14, 15.75, 2.493, 15.75, 1.152e-14, 19.68, 5.774, 15.75, 5.774, 15.75, 2.493, 19.68, 5.774, 19.68, -19.68, 19.68, 19.68, 15.75, -19.68, 15.75, 19.68, 15.75, -19.68, 19.68, 19.68, 19.68, 5.774, -19.68, 5.774, 19.68, 0.0, -19.68, 0.0, 19.68, 0.0, -19.68, 5.774, -19.68, -19.68, -15.75, -19.68, -19.68, 19.68, -15.75, 19.68, -19.68, 19.68, -15.75, -19.68, -19.68, 2.493, 19.68, 2.493, -19.68, 5.774, 19.68, 5.774, -19.68, 5.774, 19.68, 2.493, -15.75, 1.537e-14, -15.75, 2.493, -19.68, 1.537e-14, -19.68, 5.774, -19.68, 1.537e-14, -15.75, 2.493, -15.75, 5.774, -19.68, 5.774, -15.75, 2.493])
me_mesh_021.materials.append(mat_border_016)
me_mesh_021.materials.append(mat_green_016)
me_mesh_021.update()
me_mesh_021.normals_split_custom_set([tuple(v) for v in zip(*[iter([0.0, 0.0, 1.0, 0.0, 0.0, 1.0, 0.0, 0.0, 1.0, 0.0, 0.0, 1.0, 0.0, 0.0, 1.0, 0.0, 0.0, 1.0, 0.0, 0.0, 1.0, 0.0, 0.0, 1.0, 0.0, 0.0, 1.0, 0.0, -1.0, 0.0, 0.0, -1.0, 0.0, 0.0, -1.0, 0.0, 0.0, -1.0, 0.0, 0.0, -1.0, 0.0, 0.0, -1.0, 0.0, 1.0, 0.0, 0.0, 1.0, 0.0, 0.0, 1.0, 0.0, 0.0, 1.0, 0.0, 0.0, 1.0, 0.0, 0.0, 1.0, 0.0, 0.0, 0.0, 1.0, 0.0, 0.0, 1.0, 0.0, 0.0, 1.0, 0.0, 0.0, 1.0, 0.0, 0.0, 1.0, 0.0, 0.0, 1.0, 0.0, -1.0, 0.0, 0.0, -1.0, 0.0, 0.0, -1.0, 0.0, 0.0, -1.0, 0.0, 0.0, -1.0, 0.0, 0.0, -1.0, 0.0, 0.0, 0.0, 0.0, -1.0, 0.0, 0.0, -1.0, 0.0, 0.0, -1.0, 0.0, 0.0, -1.0, 0.0, 0.0, -1.0, 0.0, 0.0, -1.0, 0.0, 0.0, -1.0, 0.0, 0.0, -1.0, 0.0, 0.0, -1.0])] * 3)])
me_mesh_022 = bpy.data.meshes.new('Mesh.022')
me_mesh_022.from_pydata([(0.4615, -0.7743, -4.999), (0.4615, -0.7743, 4.999), (-0.5384, -0.7743, -4.999), (-0.5384, -0.7743, 4.999), (0.4615, 0.6922, -4.999), (0.4615, 0.6922, 4.999), (-0.5384, 0.6922, -4.999), (-0.5384, 0.6922, 4.999), (-0.5384, -0.7743, -4.999), (-0.5384, 0.6922, -4.999), (-0.5384, -0.7743, 4.999), (-0.5384, 0.6922, 4.999), (-0.5384, -0.7743, -4.999), (0.4615, -0.7743, -4.999), (-0.5384, 0.6922, -4.999), (0.4615, -0.141, -4.999), (0.4615, 0.6922, -4.999), (0.4615, 0.6922, -4.999), (0.4615, -0.141, -4.999), (0.4615, 0.6922, 4.999), (0.4615, -0.141, 4.999), (0.4615, -0.7743, 4.999), (-0.5384, -0.7743, 4.999), (0.4615, -0.141, 4.999), (-0.5384, 0.6922, 4.999), (0.4615, 0.6922, 4.999)], [], [(2, 0, 1), (3, 2, 1), (4, 6, 5), (7, 5, 6), (8, 10, 9), (11, 9, 10), (12, 14, 13), (15, 13, 14), (16, 15, 14), (17, 19, 18), (20, 18, 19), (21, 23, 22), (24, 22, 23), (25, 24, 23)])
me_mesh_022.polygons.foreach_set('use_smooth', [True] * 14)
_uv = me_mesh_022.uv_layers.new(name='map1')
_uv.uv.foreach_set('vector', [-19.68, -19.68, -15.75, -19.68, -15.75, 19.68, -19.68, 19.68, -19.68, -19.68, -15.75, 19.68, 15.75, -19.68, 19.68, -19.68, 15.75, 19.68, 19.68, 19.68, 15.75, 19.68, 19.68, -19.68, -19.68, 0.0, 19.68, 0.0, -19.68, 5.774, 19.68, 5.774, -19.68, 5.774, 19.68, 0.0, 19.68, -3.155e-31, 19.68, 5.774, 15.75, -3.155e-31, 15.75, 2.493, 15.75, -3.155e-31, 19.68, 5.774, 15.75, 5.774, 15.75, 2.493, 19.68, 5.774, 19.68, 5.774, -19.68, 5.774, 19.68, 2.493, -19.68, 2.493, 19.68, 2.493, -19.68, 5.774, -15.75, 5.609e-14, -15.75, 2.493, -19.68, 1.152e-14, -19.68, 5.774, -19.68, 1.152e-14, -15.75, 2.493, -15.75, 5.774, -19.68, 5.774, -15.75, 2.493])
me_mesh_022.materials.append(mat_border_017)
me_mesh_022.materials.append(mat_green_017)
me_mesh_022.update()
me_mesh_022.normals_split_custom_set([tuple(v) for v in zip(*[iter([0.0, -1.0, 0.0, 0.0, -1.0, 0.0, 0.0, -1.0, 0.0, 0.0, -1.0, 0.0, 0.0, -1.0, 0.0, 0.0, -1.0, 0.0, 0.0, 1.0, 0.0, 0.0, 1.0, 0.0, 0.0, 1.0, 0.0, 0.0, 1.0, 0.0, 0.0, 1.0, 0.0, 0.0, 1.0, 0.0, -1.0, 0.0, 0.0, -1.0, 0.0, 0.0, -1.0, 0.0, 0.0, -1.0, 0.0, 0.0, -1.0, 0.0, 0.0, -1.0, 0.0, 0.0, 0.0, 0.0, -1.0, 0.0, 0.0, -1.0, 0.0, 0.0, -1.0, 0.0, 0.0, -1.0, 0.0, 0.0, -1.0, 0.0, 0.0, -1.0, 0.0, 0.0, -1.0, 0.0, 0.0, -1.0, 0.0, 0.0, -1.0, 1.0, 0.0, 0.0, 1.0, 0.0, 0.0, 1.0, 0.0, 0.0, 1.0, 0.0, 0.0, 1.0, 0.0, 0.0, 1.0, 0.0, 0.0, 0.0, 0.0, 1.0, 0.0, 0.0, 1.0, 0.0, 0.0, 1.0, 0.0, 0.0, 1.0, 0.0, 0.0, 1.0, 0.0, 0.0, 1.0, 0.0, 0.0, 1.0, 0.0, 0.0, 1.0, 0.0, 0.0, 1.0])] * 3)])
me_mesh_023 = bpy.data.meshes.new('Mesh.023')
me_mesh_023.from_pydata([(0.4615, -0.7743, -4.999), (0.4615, -0.7743, 4.999), (-0.5384, -0.7743, -4.999), (-0.5384, -0.7743, 4.999), (0.4615, 0.6922, -4.999), (0.4615, 0.6922, 4.999), (-0.5384, 0.6922, -4.999), (-0.5384, 0.6922, 4.999), (-0.5384, -0.7743, -4.999), (-0.5384, 0.6922, -4.999), (-0.5384, -0.7743, 4.999), (-0.5384, 0.6922, 4.999), (-0.5384, -0.7743, -4.999), (0.4615, -0.7743, -4.999), (-0.5384, 0.6922, -4.999), (0.4615, -0.141, -4.999), (0.4615, 0.6922, -4.999), (0.4615, 0.6922, -4.999), (0.4615, -0.141, -4.999), (0.4615, 0.6922, 4.999), (0.4615, -0.141, 4.999), (0.4615, -0.7743, 4.999), (-0.5384, -0.7743, 4.999), (0.4615, -0.141, 4.999), (-0.5384, 0.6922, 4.999), (0.4615, 0.6922, 4.999)], [], [(2, 0, 1), (3, 2, 1), (4, 6, 5), (7, 5, 6), (8, 10, 9), (11, 9, 10), (12, 14, 13), (15, 13, 14), (16, 15, 14), (17, 19, 18), (20, 18, 19), (21, 23, 22), (24, 22, 23), (25, 24, 23)])
me_mesh_023.polygons.foreach_set('use_smooth', [True] * 14)
_uv = me_mesh_023.uv_layers.new(name='map1')
_uv.uv.foreach_set('vector', [-19.68, -19.68, -15.75, -19.68, -15.75, 19.68, -19.68, 19.68, -19.68, -19.68, -15.75, 19.68, 15.75, -19.68, 19.68, -19.68, 15.75, 19.68, 19.68, 19.68, 15.75, 19.68, 19.68, -19.68, -19.68, 0.0, 19.68, 0.0, -19.68, 5.774, 19.68, 5.774, -19.68, 5.774, 19.68, 0.0, 19.68, -3.155e-31, 19.68, 5.774, 15.75, -3.155e-31, 15.75, 2.493, 15.75, -3.155e-31, 19.68, 5.774, 15.75, 5.774, 15.75, 2.493, 19.68, 5.774, 19.68, 5.774, -19.68, 5.774, 19.68, 2.493, -19.68, 2.493, 19.68, 2.493, -19.68, 5.774, -15.75, 5.609e-14, -15.75, 2.493, -19.68, 1.152e-14, -19.68, 5.774, -19.68, 1.152e-14, -15.75, 2.493, -15.75, 5.774, -19.68, 5.774, -15.75, 2.493])
me_mesh_023.materials.append(mat_border_018)
me_mesh_023.materials.append(mat_green_018)
me_mesh_023.update()
me_mesh_023.normals_split_custom_set([tuple(v) for v in zip(*[iter([0.0, -1.0, 0.0, 0.0, -1.0, 0.0, 0.0, -1.0, 0.0, 0.0, -1.0, 0.0, 0.0, -1.0, 0.0, 0.0, -1.0, 0.0, 0.0, 1.0, 0.0, 0.0, 1.0, 0.0, 0.0, 1.0, 0.0, 0.0, 1.0, 0.0, 0.0, 1.0, 0.0, 0.0, 1.0, 0.0, -1.0, 0.0, 0.0, -1.0, 0.0, 0.0, -1.0, 0.0, 0.0, -1.0, 0.0, 0.0, -1.0, 0.0, 0.0, -1.0, 0.0, 0.0, 0.0, 0.0, -1.0, 0.0, 0.0, -1.0, 0.0, 0.0, -1.0, 0.0, 0.0, -1.0, 0.0, 0.0, -1.0, 0.0, 0.0, -1.0, 0.0, 0.0, -1.0, 0.0, 0.0, -1.0, 0.0, 0.0, -1.0, 1.0, 0.0, 0.0, 1.0, 0.0, 0.0, 1.0, 0.0, 0.0, 1.0, 0.0, 0.0, 1.0, 0.0, 0.0, 1.0, 0.0, 0.0, 0.0, 0.0, 1.0, 0.0, 0.0, 1.0, 0.0, 0.0, 1.0, 0.0, 0.0, 1.0, 0.0, 0.0, 1.0, 0.0, 0.0, 1.0, 0.0, 0.0, 1.0, 0.0, 0.0, 1.0, 0.0, 0.0, 1.0])] * 3)])
me_mesh_024 = bpy.data.meshes.new('Mesh.024')
me_mesh_024.from_pydata([(0.5384, -0.7743, 4.999), (-0.4615, -0.7743, 4.999), (0.5384, 0.6922, 4.999), (-0.4615, -0.141, 4.999), (-0.4615, 0.6922, 4.999), (0.5384, -0.7743, -4.999), (-0.4615, -0.7743, -4.999), (0.5384, -0.7743, 4.999), (-0.4615, -0.7743, 4.999), (0.5384, 0.6922, -4.999), (0.5384, -0.7743, -4.999), (0.5384, 0.6922, 4.999), (0.5384, -0.7743, 4.999), (0.5384, 0.6922, -4.999), (0.5384, 0.6922, 4.999), (-0.4615, 0.6922, -4.999), (-0.4615, 0.6922, 4.999), (-0.4615, -0.141, -4.999), (-0.4615, 0.6922, -4.999), (-0.4615, -0.141, 4.999), (-0.4615, 0.6922, 4.999), (-0.4615, -0.7743, -4.999), (0.5384, -0.7743, -4.999), (-0.4615, -0.141, -4.999), (0.5384, 0.6922, -4.999), (-0.4615, 0.6922, -4.999)], [], [(0, 2, 1), (3, 1, 2), (4, 3, 2), (5, 7, 6), (8, 6, 7), (9, 11, 10), (12, 10, 11), (13, 15, 14), (16, 14, 15), (17, 19, 18), (20, 18, 19), (21, 23, 22), (24, 22, 23), (25, 24, 23)])
me_mesh_024.polygons.foreach_set('use_smooth', [True] * 14)
_uv = me_mesh_024.uv_layers.new(name='map1')
_uv.uv.foreach_set('vector', [19.68, 1.152e-14, 19.68, 5.774, 15.75, 1.152e-14, 15.75, 2.493, 15.75, 1.152e-14, 19.68, 5.774, 15.75, 5.774, 15.75, 2.493, 19.68, 5.774, 19.68, -19.68, 19.68, 19.68, 15.75, -19.68, 15.75, 19.68, 15.75, -19.68, 19.68, 19.68, 19.68, 5.774, -19.68, 5.774, 19.68, 0.0, -19.68, 0.0, 19.68, 0.0, -19.68, 5.774, -19.68, -19.68, -15.75, -19.68, -19.68, 19.68, -15.75, 19.68, -19.68, 19.68, -15.75, -19.68, -19.68, 2.493, 19.68, 2.493, -19.68, 5.774, 19.68, 5.774, -19.68, 5.774, 19.68, 2.493, -15.75, 1.537e-14, -15.75, 2.493, -19.68, 1.537e-14, -19.68, 5.774, -19.68, 1.537e-14, -15.75, 2.493, -15.75, 5.774, -19.68, 5.774, -15.75, 2.493])
me_mesh_024.materials.append(mat_border_019)
me_mesh_024.materials.append(mat_green_019)
me_mesh_024.update()
me_mesh_024.normals_split_custom_set([tuple(v) for v in zip(*[iter([0.0, 0.0, 1.0, 0.0, 0.0, 1.0, 0.0, 0.0, 1.0, 0.0, 0.0, 1.0, 0.0, 0.0, 1.0, 0.0, 0.0, 1.0, 0.0, 0.0, 1.0, 0.0, 0.0, 1.0, 0.0, 0.0, 1.0, 0.0, -1.0, 0.0, 0.0, -1.0, 0.0, 0.0, -1.0, 0.0, 0.0, -1.0, 0.0, 0.0, -1.0, 0.0, 0.0, -1.0, 0.0, 1.0, 0.0, 0.0, 1.0, 0.0, 0.0, 1.0, 0.0, 0.0, 1.0, 0.0, 0.0, 1.0, 0.0, 0.0, 1.0, 0.0, 0.0, 0.0, 1.0, 0.0, 0.0, 1.0, 0.0, 0.0, 1.0, 0.0, 0.0, 1.0, 0.0, 0.0, 1.0, 0.0, 0.0, 1.0, 0.0, -1.0, 0.0, 0.0, -1.0, 0.0, 0.0, -1.0, 0.0, 0.0, -1.0, 0.0, 0.0, -1.0, 0.0, 0.0, -1.0, 0.0, 0.0, 0.0, 0.0, -1.0, 0.0, 0.0, -1.0, 0.0, 0.0, -1.0, 0.0, 0.0, -1.0, 0.0, 0.0, -1.0, 0.0, 0.0, -1.0, 0.0, 0.0, -1.0, 0.0, 0.0, -1.0, 0.0, 0.0, -1.0])] * 3)])
me_mesh_025 = bpy.data.meshes.new('Mesh.025')
me_mesh_025.from_pydata([(0.5384, -0.7743, 4.999), (-0.4615, -0.7743, 4.999), (0.5384, 0.6922, 4.999), (-0.4615, -0.141, 4.999), (-0.4615, 0.6922, 4.999), (0.5384, -0.7743, -4.999), (-0.4615, -0.7743, -4.999), (0.5384, -0.7743, 4.999), (-0.4615, -0.7743, 4.999), (0.5384, 0.6922, -4.999), (0.5384, -0.7743, -4.999), (0.5384, 0.6922, 4.999), (0.5384, -0.7743, 4.999), (0.5384, 0.6922, -4.999), (0.5384, 0.6922, 4.999), (-0.4615, 0.6922, -4.999), (-0.4615, 0.6922, 4.999), (-0.4615, -0.141, -4.999), (-0.4615, 0.6922, -4.999), (-0.4615, -0.141, 4.999), (-0.4615, 0.6922, 4.999), (-0.4615, -0.7743, -4.999), (0.5384, -0.7743, -4.999), (-0.4615, -0.141, -4.999), (0.5384, 0.6922, -4.999), (-0.4615, 0.6922, -4.999)], [], [(0, 2, 1), (3, 1, 2), (4, 3, 2), (5, 7, 6), (8, 6, 7), (9, 11, 10), (12, 10, 11), (13, 15, 14), (16, 14, 15), (17, 19, 18), (20, 18, 19), (21, 23, 22), (24, 22, 23), (25, 24, 23)])
me_mesh_025.polygons.foreach_set('use_smooth', [True] * 14)
_uv = me_mesh_025.uv_layers.new(name='map1')
_uv.uv.foreach_set('vector', [19.68, 1.152e-14, 19.68, 5.774, 15.75, 1.152e-14, 15.75, 2.493, 15.75, 1.152e-14, 19.68, 5.774, 15.75, 5.774, 15.75, 2.493, 19.68, 5.774, 19.68, -19.68, 19.68, 19.68, 15.75, -19.68, 15.75, 19.68, 15.75, -19.68, 19.68, 19.68, 19.68, 5.774, -19.68, 5.774, 19.68, 0.0, -19.68, 0.0, 19.68, 0.0, -19.68, 5.774, -19.68, -19.68, -15.75, -19.68, -19.68, 19.68, -15.75, 19.68, -19.68, 19.68, -15.75, -19.68, -19.68, 2.493, 19.68, 2.493, -19.68, 5.774, 19.68, 5.774, -19.68, 5.774, 19.68, 2.493, -15.75, 1.537e-14, -15.75, 2.493, -19.68, 1.537e-14, -19.68, 5.774, -19.68, 1.537e-14, -15.75, 2.493, -15.75, 5.774, -19.68, 5.774, -15.75, 2.493])
me_mesh_025.materials.append(mat_border_020)
me_mesh_025.materials.append(mat_green_020)
me_mesh_025.update()
me_mesh_025.normals_split_custom_set([tuple(v) for v in zip(*[iter([0.0, 0.0, 1.0, 0.0, 0.0, 1.0, 0.0, 0.0, 1.0, 0.0, 0.0, 1.0, 0.0, 0.0, 1.0, 0.0, 0.0, 1.0, 0.0, 0.0, 1.0, 0.0, 0.0, 1.0, 0.0, 0.0, 1.0, 0.0, -1.0, 0.0, 0.0, -1.0, 0.0, 0.0, -1.0, 0.0, 0.0, -1.0, 0.0, 0.0, -1.0, 0.0, 0.0, -1.0, 0.0, 1.0, 0.0, 0.0, 1.0, 0.0, 0.0, 1.0, 0.0, 0.0, 1.0, 0.0, 0.0, 1.0, 0.0, 0.0, 1.0, 0.0, 0.0, 0.0, 1.0, 0.0, 0.0, 1.0, 0.0, 0.0, 1.0, 0.0, 0.0, 1.0, 0.0, 0.0, 1.0, 0.0, 0.0, 1.0, 0.0, -1.0, 0.0, 0.0, -1.0, 0.0, 0.0, -1.0, 0.0, 0.0, -1.0, 0.0, 0.0, -1.0, 0.0, 0.0, -1.0, 0.0, 0.0, 0.0, 0.0, -1.0, 0.0, 0.0, -1.0, 0.0, 0.0, -1.0, 0.0, 0.0, -1.0, 0.0, 0.0, -1.0, 0.0, 0.0, -1.0, 0.0, 0.0, -1.0, 0.0, 0.0, -1.0, 0.0, 0.0, -1.0])] * 3)])

# ---- objects
ob_light = bpy.data.objects.new('Light', light_light)
ob_camera = bpy.data.objects.new('Camera', cam_camera)
ob_straight = bpy.data.objects.new('straight', me_mesh_006)
ob_holeround = bpy.data.objects.new('holeRound', me_holeround_002)
ob_holeroundedge = bpy.data.objects.new('holeRoundEdge', me_holeround_003)
ob_holeroundedge_001 = bpy.data.objects.new('holeRoundEdge.001', me_holeround_001)
ob_holeroundedge_002 = bpy.data.objects.new('holeRoundEdge.002', me_holeround_004)
ob_straight_010 = bpy.data.objects.new('straight.010', me_mesh_014)
ob_end_002 = bpy.data.objects.new('end.002', me_mesh_015)
ob_straight_001 = bpy.data.objects.new('straight.001', me_mesh_016)
ob_straight_002 = bpy.data.objects.new('straight.002', me_mesh_017)
ob_straight_003 = bpy.data.objects.new('straight.003', me_mesh_018)
ob_straight_004 = bpy.data.objects.new('straight.004', me_mesh_019)
ob_straight_005 = bpy.data.objects.new('straight.005', me_mesh_020)
ob_straight_007 = bpy.data.objects.new('straight.007', me_mesh_021)
ob_straight_008 = bpy.data.objects.new('straight.008', me_mesh_022)
ob_straight_009 = bpy.data.objects.new('straight.009', me_mesh_023)
ob_straight_011 = bpy.data.objects.new('straight.011', me_mesh_024)
ob_straight_012 = bpy.data.objects.new('straight.012', me_mesh_025)

# ---- transforms, parenting, visibility, modifiers, constraints
ob_light.location = (-3.66, -1.778, 5.904)
ob_light.rotation_euler = (0.6503, 0.05522, 5.013)
ob_light.lock_rotations_4d = False
ob_light.empty_display_type = 'ARROWS'
ob_light.color = (0.0, 0.0, 0.0, 0.0)
ob_light.lineart.crease_threshold = 0.0
ob_camera.location = (7.359, -6.926, 4.958)
ob_camera.rotation_euler = (1.109, 0.0, 0.8149)
ob_camera.lock_rotations_4d = False
ob_camera.empty_display_type = 'ARROWS'
ob_camera.color = (0.0, 0.0, 0.0, 0.0)
ob_camera.display_type = 'WIRE'
ob_camera.lineart.crease_threshold = 0.0
ob_straight.location = (0.4412, 0.9575, 0.0265)
ob_straight.rotation_euler = (1.571, -0.0, 3.146)
ob_straight.scale = (0.1, 0.1, 0.1)
ob_straight.color = (0.8, 0.8, 0.8, 1.0)
ob_holeround.location = (0.009496, -2.045, -0.05093)
ob_holeround.rotation_euler = (1.571, -0.0, 4.715)
ob_holeround.color = (0.8, 0.8, 0.8, 1.0)
ob_holeroundedge.location = (0.009083, -2.044, -0.05093)
ob_holeroundedge.rotation_euler = (1.571, -0.0, 4.715)
ob_holeroundedge.color = (0.8, 0.8, 0.8, 1.0)
ob_holeroundedge_001.location = (-0.4398, -1.912, 0.0265)
ob_holeroundedge_001.rotation_euler = (1.571, -0.0, 4.715)
ob_holeroundedge_001.color = (0.8, 0.8, 0.8, 1.0)
ob_holeroundedge_002.location = (0.4549, -1.847, 0.04058)
ob_holeroundedge_002.rotation_euler = (1.571, -0.0, 4.715)
ob_holeroundedge_002.color = (0.8, 0.8, 0.8, 1.0)
ob_straight_010.location = (0.005792, -1.046, -0.05093)
ob_straight_010.rotation_euler = (1.571, -0.0, 3.146)
ob_straight_010.scale = (0.1, 0.1, 0.1)
ob_straight_010.color = (0.8, 0.8, 0.8, 1.0)
ob_end_002.location = (-0.008771, 1.954, -0.05093)
ob_end_002.rotation_euler = (1.571, -0.0, 3.146)
ob_end_002.scale = (0.1, 0.1, 0.1)
ob_end_002.color = (0.8, 0.8, 0.8, 1.0)
ob_straight_001.location = (-0.4403, -1.046, 0.0265)
ob_straight_001.rotation_euler = (1.571, -0.0, 3.146)
ob_straight_001.scale = (0.1, 0.1, 0.1)
ob_straight_001.color = (0.8, 0.8, 0.8, 1.0)
ob_straight_002.location = (-0.01185, 2.4, 0.0265)
ob_straight_002.rotation_euler = (1.571, -0.0, 1.574)
ob_straight_002.scale = (0.1, 0.1, 0.1)
ob_straight_002.color = (0.8, 0.8, 0.8, 1.0)
ob_straight_003.location = (0.0009373, -0.04581, -0.05093)
ob_straight_003.rotation_euler = (1.571, -0.0, 3.146)
ob_straight_003.scale = (0.1, 0.1, 0.1)
ob_straight_003.color = (0.8, 0.8, 0.8, 1.0)
ob_straight_004.location = (-0.003917, 0.9541, -0.05093)
ob_straight_004.rotation_euler = (1.571, -0.0, 3.146)
ob_straight_004.scale = (0.1, 0.1, 0.1)
ob_straight_004.color = (0.8, 0.8, 0.8, 1.0)
ob_straight_005.location = (0.4364, 1.946, 0.0265)
ob_straight_005.rotation_euler = (1.571, -0.0, 3.146)
ob_straight_005.scale = (0.1, 0.1, 0.1)
ob_straight_005.color = (0.8, 0.8, 0.8, 1.0)
ob_straight_007.location = (-0.4549, 1.952, 0.0265)
ob_straight_007.rotation_euler = (1.571, -0.0, 3.146)
ob_straight_007.scale = (0.1, 0.1, 0.1)
ob_straight_007.color = (0.8, 0.8, 0.8, 1.0)
ob_straight_008.location = (0.4461, -0.04243, 0.0265)
ob_straight_008.rotation_euler = (1.571, -0.0, 3.146)
ob_straight_008.scale = (0.1, 0.1, 0.1)
ob_straight_008.color = (0.8, 0.8, 0.8, 1.0)
ob_straight_009.location = (0.4509, -1.04, 0.0265)
ob_straight_009.rotation_euler = (1.571, -0.0, 3.146)
ob_straight_009.scale = (0.1, 0.1, 0.1)
ob_straight_009.color = (0.8, 0.8, 0.8, 1.0)
ob_straight_011.location = (-0.45, 0.953, 0.0265)
ob_straight_011.rotation_euler = (1.571, -0.0, 3.146)
ob_straight_011.scale = (0.1, 0.1, 0.1)
ob_straight_011.color = (0.8, 0.8, 0.8, 1.0)
ob_straight_012.location = (-0.4452, -0.04798, 0.0265)
ob_straight_012.rotation_euler = (1.571, -0.0, 3.146)
ob_straight_012.scale = (0.1, 0.1, 0.1)
ob_straight_012.color = (0.8, 0.8, 0.8, 1.0)

# ---- collection membership
col_collection.objects.link(ob_light)
col_collection.objects.link(ob_camera)
col_collection.objects.link(ob_straight)
col_collection.objects.link(ob_holeround)
col_collection.objects.link(ob_holeroundedge)
col_collection.objects.link(ob_holeroundedge_001)
col_collection.objects.link(ob_holeroundedge_002)
col_collection.objects.link(ob_straight_010)
col_collection.objects.link(ob_end_002)
col_collection.objects.link(ob_straight_001)
col_collection.objects.link(ob_straight_002)
col_collection.objects.link(ob_straight_003)
col_collection.objects.link(ob_straight_004)
col_collection.objects.link(ob_straight_005)
col_collection.objects.link(ob_straight_007)
col_collection.objects.link(ob_straight_008)
col_collection.objects.link(ob_straight_009)
col_collection.objects.link(ob_straight_011)
col_collection.objects.link(ob_straight_012)

# ---- scene / render settings (as saved in the file)
scene.camera = ob_camera
scene.frame_start = 1; scene.frame_end = 250; scene.frame_set(0)
scene.render.engine = 'BLENDER_EEVEE_NEXT'
scene.unit_settings.scale_length = 4.5
bpy.context.view_layer.update()
